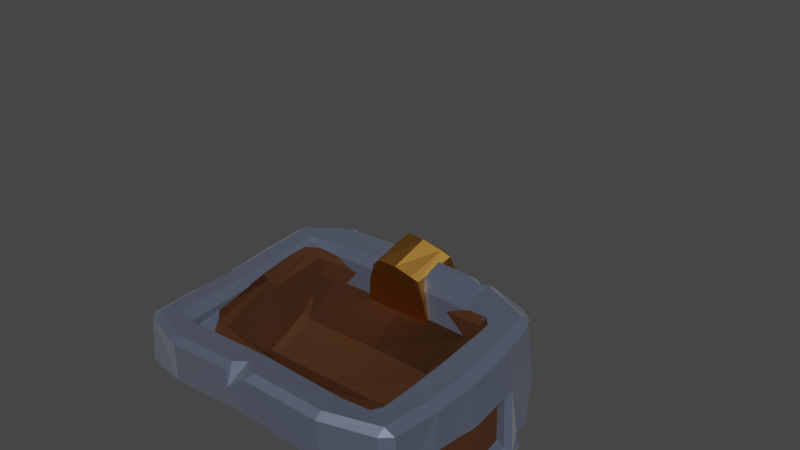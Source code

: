 # Source: newChest_armature_textures.blend  (saved by Blender 2.83.18; exported with 4.5.12 LTS)
import bpy
from mathutils import Matrix  # noqa: F401  (used for matrix-valued properties, if any)

bpy.ops.wm.read_factory_settings(use_empty=True)
scene = bpy.context.scene
scene.name = 'Scene'

# ---- collections
col_collection = bpy.data.collections.new('Collection'); scene.collection.children.link(col_collection)

# ---- materials (node trees are filled in below, after node groups)
mat_material_001 = bpy.data.materials.new('Material.001')
mat_material_001.use_transparent_shadow = False
mat_material_005 = bpy.data.materials.new('Material.005')
mat_material_005.use_transparent_shadow = False
mat_material_003 = bpy.data.materials.new('Material.003')
mat_material_003.use_transparent_shadow = False
mat_material_004 = bpy.data.materials.new('Material.004')
mat_material_004.use_transparent_shadow = False
mat_material_002 = bpy.data.materials.new('Material.002')
mat_material_002.use_transparent_shadow = False

# ---- material node trees
mat_material_001.use_nodes = True; mat_material_001.node_tree.nodes.clear()
_N = mat_material_001.node_tree.nodes; _L = mat_material_001.node_tree.links
n0 = _N.new('ShaderNodeOutputMaterial'); n0.name = 'Material Output'; n0.location = (300, 300)
n1 = _N.new('ShaderNodeBsdfSheen'); n1.name = 'Velvet BSDF'; n1.location = (10, 300)
n1.distribution = 'ASHIKHMIN'
n1.inputs[0].default_value = (0.1149, 0.04936, 0.024, 1.0)
n1.inputs[1].default_value = 1.0
_L.new(n1.outputs[0], n0.inputs[0])
n0.is_active_output = True
mat_material_005.use_nodes = True; mat_material_005.node_tree.nodes.clear()
_N = mat_material_005.node_tree.nodes; _L = mat_material_005.node_tree.links
n0 = _N.new('ShaderNodeOutputMaterial'); n0.name = 'Material Output'; n0.location = (517, 302)
n1 = _N.new('ShaderNodeBsdfPrincipled'); n1.name = 'Principled BSDF'; n1.location = (10, 300)
n1.distribution = 'GGX'
n1.subsurface_method = 'BURLEY'
n1.inputs[0].default_value = (0.1127, 0.1346, 0.1938, 1.0)
n1.inputs[1].default_value = 0.4545
n1.inputs[3].default_value = 1.45
n1.inputs[13].default_value = 0.5273
n1.inputs[24].default_value = 0.1145
n1.inputs[27].default_value = (0.0, 0.0, 0.0, 1.0)
n1.inputs[28].default_value = 1.0
_L.new(n1.outputs[0], n0.inputs[0])
n0.is_active_output = True
mat_material_003.use_nodes = True; mat_material_003.node_tree.nodes.clear()
_N = mat_material_003.node_tree.nodes; _L = mat_material_003.node_tree.links
n0 = _N.new('ShaderNodeOutputMaterial'); n0.name = 'Material Output'; n0.location = (300, 300)
n1 = _N.new('ShaderNodeBsdfGlass'); n1.name = 'Glass BSDF'; n1.location = (10, 300)
n1.distribution = 'BECKMANN'
n1.inputs[0].default_value = (1.0, 0.479, 0.1044, 1.0)
n1.inputs[1].default_value = 0.6543
n1.inputs[2].default_value = 41.05
_L.new(n1.outputs[0], n0.inputs[0])
n0.is_active_output = True
mat_material_004.use_nodes = True; mat_material_004.node_tree.nodes.clear()
_N = mat_material_004.node_tree.nodes; _L = mat_material_004.node_tree.links
n0 = _N.new('ShaderNodeBsdfPrincipled'); n0.name = 'Principled BSDF'; n0.location = (10, 300)
n0.distribution = 'GGX'
n0.subsurface_method = 'BURLEY'
n0.inputs[0].default_value = (0.002579, 0.002579, 0.002579, 1.0)
n0.inputs[3].default_value = 1.45
n0.inputs[27].default_value = (0.0, 0.0, 0.0, 1.0)
n0.inputs[28].default_value = 1.0
n1 = _N.new('ShaderNodeOutputMaterial'); n1.name = 'Material Output'; n1.location = (300, 300)
_L.new(n0.outputs[0], n1.inputs[0])
n1.is_active_output = True
mat_material_002.use_nodes = True; mat_material_002.node_tree.nodes.clear()
_N = mat_material_002.node_tree.nodes; _L = mat_material_002.node_tree.links
n0 = _N.new('ShaderNodeBsdfPrincipled'); n0.name = 'Principled BSDF'; n0.location = (10, 300)
n0.distribution = 'GGX'
n0.subsurface_method = 'BURLEY'
n0.inputs[3].default_value = 1.45
n0.inputs[27].default_value = (0.0, 0.0, 0.0, 1.0)
n0.inputs[28].default_value = 1.0
n1 = _N.new('ShaderNodeOutputMaterial'); n1.name = 'Material Output'; n1.location = (300, 300)
_L.new(n0.outputs[0], n1.inputs[0])
n1.is_active_output = True

# ---- world
world_world = bpy.data.worlds.new('World'); scene.world = world_world
world_world.use_nodes = True; world_world.node_tree.nodes.clear()
_N = world_world.node_tree.nodes; _L = world_world.node_tree.links
n0 = _N.new('ShaderNodeOutputWorld'); n0.name = 'World Output'; n0.location = (300, 300)
n1 = _N.new('ShaderNodeBackground'); n1.name = 'Background'; n1.location = (10, 300)
n1.inputs[0].default_value = (0.05088, 0.05088, 0.05088, 1.0)
_L.new(n1.outputs[0], n0.inputs[0])
n0.is_active_output = True
world_world.color = (0.05088, 0.05088, 0.05088)
world_world.use_sun_shadow = False
world_world.sun_shadow_jitter_overblur = 0.0

# ---- meshes
me_cube_001 = bpy.data.meshes.new('Cube.001')
me_cube_001.from_pydata([(0.4182, -0.4415, -0.955), (0.841, -0.5559, -0.2372), (0.5853, -0.922, -0.3026), (0.9174, -1.051, 0.4117), (0.7974, -0.8025, -0.847), (0.0, -0.451, -0.961), (-0.4169, -0.4416, -0.955), (-0.824, -0.5573, -0.2372), (0.0, -0.9365, -0.3765), (-0.5703, -0.9222, -0.288), (-0.9049, -1.052, 0.4099), (-0.7845, -0.8035, -0.847), (0.0, -0.8837, -0.9374), (0.4132, 0.0, -0.9509), (0.4182, 0.4415, -0.955), (0.813, 0.0, -0.2939), (0.841, 0.5559, -0.2372), (0.5723, 0.9209, -0.2881), (0.9167, 1.056, 0.4119), (0.7974, 0.8025, -0.847), (0.7879, 0.0, -0.7746), (0.0, 0.0, -0.9568), (-0.4132, 0.0, -0.9509), (0.0, 0.451, -0.961), (-0.4182, 0.4415, -0.955), (-0.8087, -0.0003304, -0.2939), (-0.841, 0.5559, -0.2372), (0.0005252, 0.937, -0.3805), (-0.5723, 0.9194, -0.2851), (-0.933, 1.05, 0.4161), (-0.7974, 0.8025, -0.847), (0.0, 0.8837, -0.9374), (-0.7858, -0.0001629, -0.7746), (0.0, 0.0, -0.9374), (0.8134, -0.8916, -0.8652), (0.7279, -0.9834, -0.8696), (0.7174, -0.8891, -0.9471), (1.042, -1.156, 0.3928), (0.9331, -0.9912, -0.2744), (0.849, -1.095, -0.2904), (0.4124, -1.034, -0.8863), (0.3966, -0.9326, -0.9624), (0.622, -1.153, -0.3869), (0.5636, -1.105, -0.3162), (0.839, -0.4066, -0.855), (0.743, -0.4047, -0.9375), (0.891, -0.5317, -0.2335), (0.9489, -0.5703, -0.2963), (-0.8003, -0.8926, -0.8652), (-0.7075, -0.8899, -0.9471), (-0.7159, -0.9844, -0.8696), (0.0, -1.049, -0.8932), (0.0, -0.9446, -0.9685), (-1.031, -1.159, 0.3888), (0.0, -1.124, -0.3817), (0.0, -1.182, -0.4607), (-0.3938, -0.9328, -0.9624), (-0.4085, -1.034, -0.8863), (-0.5496, -1.105, -0.2931), (-0.6063, -1.152, -0.3603), (-0.7371, -0.4051, -0.9375), (-0.831, -0.4072, -0.855), (-0.931, -0.5716, -0.2963), (-0.8741, -0.533, -0.2335), (0.8134, 0.8916, -0.8652), (0.7174, 0.8891, -0.9471), (0.7279, 0.9834, -0.8696), (0.7325, 0.0, -0.9337), (0.8286, 0.0, -0.8511), (1.024, 1.156, 0.4186), (0.9261, 0.0, -0.3678), (0.8636, 0.0, -0.2919), (0.3966, 0.9326, -0.9624), (0.4124, 1.034, -0.8863), (0.5373, 1.103, -0.287), (0.5893, 1.15, -0.3505), (0.743, 0.4047, -0.9375), (0.839, 0.4066, -0.855), (0.9489, 0.5703, -0.2963), (0.891, 0.5317, -0.2335), (-0.8134, 0.8916, -0.8652), (-0.7279, 0.9834, -0.8696), (-0.7174, 0.8891, -0.9471), (0.0, 0.9446, -0.9685), (0.0, 1.049, -0.8932), (-0.8269, -0.0001352, -0.8511), (-0.7317, -6.704e-05, -0.9337), (-1.062, 1.155, 0.3967), (-0.9331, 0.9912, -0.2744), (-0.8468, 1.095, -0.2875), (0.0007503, 1.183, -0.4665), (0.0009385, 1.125, -0.3889), (-0.8591, -0.0003487, -0.2919), (-0.9215, -0.0003513, -0.3678), (-0.4124, 1.034, -0.8863), (-0.3966, 0.9326, -0.9624), (-0.5893, 1.146, -0.343), (-0.5373, 1.1, -0.2809), (-0.839, 0.4066, -0.855), (-0.743, 0.4047, -0.9375), (-0.891, 0.5317, -0.2335), (-0.9489, 0.5703, -0.2963), (-0.8801, -1.139, -0.1039), (-0.8092, -1.079, -0.3778), (-0.7105, -1.137, -0.3173), (-0.907, -0.9786, -0.3686), (-0.9808, -1.033, -0.08808), (-0.9247, -0.8837, -0.2621), (0.8879, 1.085, -0.1421), (0.8219, 1.072, -0.41), (0.7652, 1.087, -0.3123), (0.9308, 0.9606, -0.3859), (1.014, 0.9838, -0.02294), (0.9361, 0.9, -0.2705), (0.9368, -0.7326, 0.4217), (0.9974, -0.6057, 0.4034), (0.6732, -1.163, 0.3773), (0.7896, -1.012, 0.4084), (-0.9889, -0.609, 0.3999), (-0.9226, -0.7422, 0.4142), (0.0, -1.088, 0.3124), (0.0, -1.199, 0.2975), (-0.7787, -1.016, 0.3935), (-0.6613, -1.166, 0.3496), (0.9764, -2.17e-07, 0.4291), (0.9194, -1.525e-07, 0.452), (0.9976, 0.6094, 0.4025), (0.9362, 0.7375, 0.4191), (0.7634, 1.07, 0.4039), (0.6723, 1.181, 0.3772), (-0.9156, -5.562e-05, 0.4494), (-0.9755, -7.332e-05, 0.4291), (-0.9421, 0.7393, 0.4178), (-1.006, 0.6053, 0.4035), (0.005509, 1.215, 0.2756), (0.004873, 1.128, 0.2874), (-0.6821, 1.175, 0.3793), (-0.7731, 1.063, 0.4062), (1.039, -1.188, 0.3892), (1.009, -1.229, 0.2937), (1.096, -1.119, 0.3602), (1.063, -1.146, 0.3956), (0.7145, -1.361, 0.4345), (0.6648, -1.37, 0.3986), (0.725, -1.366, 0.4309), (0.7282, -1.406, 0.3877), (1.093, -0.6413, 0.4426), (1.126, -0.615, 0.4032), (1.067, -0.626, 0.4441), (1.057, -0.5743, 0.406), (-1.052, -1.151, 0.391), (-1.121, -1.129, 0.3353), (-1.011, -1.242, 0.3388), (-1.028, -1.19, 0.3858), (-0.7134, -1.379, 0.3565), (-0.7333, -1.388, 0.2572), (-0.7023, -1.372, 0.359), (-0.6515, -1.378, 0.3157), (-1.058, -0.6306, 0.4396), (-1.049, -0.5788, 0.4019), (-1.085, -0.6465, 0.438), (-1.119, -0.6212, 0.3977), (1.063, 1.151, 0.3934), (1.099, 1.117, 0.3578), (1.055, 1.231, 0.311), (1.039, 1.19, 0.3879), (0.7209, 1.38, 0.3552), (0.7206, 1.415, 0.3005), (0.7101, 1.374, 0.3587), (0.6578, 1.379, 0.3133), (1.067, 0.6296, 0.4424), (1.057, 0.5776, 0.4048), (1.092, 0.6444, 0.4407), (1.138, 0.667, 0.3838), (-1.059, 1.186, 0.3936), (-1.058, 1.231, 0.3525), (-1.132, 1.113, 0.3624), (-1.084, 1.145, 0.399), (-0.7168, 1.371, 0.3615), (-0.6639, 1.377, 0.3163), (-0.7294, 1.378, 0.358), (-0.7001, 1.43, 0.278), (-1.103, 0.6411, 0.4421), (-1.137, 0.6148, 0.4015), (-1.076, 0.6256, 0.4435), (-1.066, 0.5741, 0.4052), (0.8623, -0.8625, 0.3651), (0.8301, -0.8325, 0.2381), (-0.8188, -0.8343, 0.238), (-0.8513, -0.8653, 0.365), (0.0, -0.9307, 0.1395), (0.0, -0.9778, 0.2582), (0.8291, 0.8374, 0.2396), (0.8613, 0.8687, 0.3669), (0.8628, -8.687e-08, 0.4045), (0.8253, -4.338e-08, 0.294), (-0.8703, 0.8634, 0.369), (-0.8369, 0.8327, 0.2413), (0.003489, 0.9813, 0.2275), (0.002825, 0.9335, 0.1141), (-0.8245, -6.398e-05, 0.294), (-0.8621, -5.612e-05, 0.4045)], [], [(35, 39, 42, 40), (44, 47, 38, 34), (54, 43, 2, 8), (15, 124, 115, 1), (47, 147, 140, 38), (114, 186, 117, 3), (120, 191, 189, 122), (0, 45, 36, 41), (40, 42, 55, 51), (21, 13, 0, 5), (46, 71, 15, 1), (68, 70, 47, 44), (187, 195, 20, 4), (3, 37, 141, 146, 148, 114), (2, 116, 121, 8), (43, 143, 116, 2), (13, 67, 45, 0), (138, 37, 3, 117, 142, 144), (5, 0, 41, 52), (143, 43, 42, 145), (149, 46, 1, 115), (190, 12, 11, 188), (114, 125, 194, 186), (12, 4, 20, 33), (61, 48, 105, 107, 62), (151, 106, 102, 152), (5, 52, 56, 6), (10, 119, 158, 160, 150, 53), (57, 51, 55, 59), (15, 16, 126, 124), (6, 56, 49, 60), (105, 48, 50, 103), (21, 5, 6, 22), (63, 7, 25, 92), (85, 61, 62, 93), (159, 118, 7, 63), (188, 11, 32, 200), (9, 8, 121, 123), (58, 9, 123, 157), (22, 6, 60, 86), (53, 153, 154, 156, 122, 10), (54, 8, 9, 58), (199, 31, 19, 192), (25, 7, 118, 131), (119, 10, 122, 189), (119, 189, 201, 130), (12, 33, 32, 11), (77, 64, 111, 113, 78), (163, 112, 108, 164), (91, 27, 17, 74), (135, 198, 193, 128), (68, 77, 78, 70), (74, 17, 129, 169), (14, 72, 65, 76), (73, 84, 90, 75), (21, 23, 14, 13), (13, 14, 76, 67), (111, 64, 66, 109), (192, 19, 20, 195), (23, 83, 72, 14), (17, 27, 134, 129), (69, 165, 166, 168, 128, 18), (18, 127, 170, 172, 162, 69), (25, 131, 133, 26), (79, 16, 15, 71), (199, 197, 30, 31), (171, 126, 16, 79), (127, 18, 128, 193), (127, 193, 194, 125), (31, 33, 20, 19), (81, 89, 96, 94), (98, 101, 88, 80), (23, 24, 95, 83), (135, 137, 196, 198), (94, 96, 90, 84), (197, 200, 32, 30), (138, 141, 37), (24, 99, 82, 95), (85, 93, 101, 98), (21, 22, 24, 23), (22, 86, 99, 24), (101, 183, 176, 88), (132, 196, 137, 29), (174, 87, 29, 137, 178, 180), (28, 136, 134, 27), (97, 179, 136, 28), (29, 87, 177, 182, 184, 132), (100, 92, 25, 26), (91, 97, 28, 27), (179, 97, 96, 181), (185, 100, 26, 133), (132, 130, 201, 196), (31, 30, 32, 33), (34, 35, 36), (139, 39, 38, 140), (48, 49, 50), (62, 107, 106, 151, 161), (64, 65, 66), (78, 113, 112, 163, 173), (80, 81, 82), (175, 89, 88, 176), (39, 35, 34, 38), (41, 36, 35, 40), (45, 67, 68, 44), (39, 139, 145, 42), (43, 54, 55, 42), (52, 41, 40, 51), (147, 47, 46, 149), (36, 45, 44, 34), (71, 46, 47, 70), (150, 153, 53), (50, 57, 59, 104, 103), (57, 50, 49, 56), (61, 85, 86, 60), (155, 59, 58, 157), (59, 55, 54, 58), (51, 57, 56, 52), (159, 63, 62, 161), (48, 61, 60, 49), (93, 62, 63, 92), (162, 165, 69), (66, 73, 75, 110, 109), (73, 66, 65, 72), (77, 68, 67, 76), (167, 75, 74, 169), (75, 90, 91, 74), (84, 73, 72, 83), (171, 79, 78, 173), (64, 77, 76, 65), (70, 78, 79, 71), (174, 177, 87), (89, 81, 80, 88), (95, 82, 81, 94), (99, 86, 85, 98), (89, 175, 181, 96), (97, 91, 90, 96), (83, 95, 94, 84), (183, 101, 100, 185), (82, 99, 98, 80), (92, 100, 101, 93), (102, 106, 107, 104), (104, 107, 105, 103), (102, 104, 59, 155, 152), (108, 112, 113, 110), (110, 113, 111, 109), (108, 110, 75, 167, 164), (125, 114, 115, 124), (117, 120, 121, 116), (131, 118, 119, 130), (123, 121, 120, 122), (124, 126, 127, 125), (129, 134, 135, 128), (130, 132, 133, 131), (137, 135, 134, 136), (139, 140, 141, 138), (151, 152, 153, 150), (163, 164, 165, 162), (175, 176, 177, 174), (144, 142, 143, 145), (148, 146, 147, 149), (156, 154, 155, 157), (160, 158, 159, 161), (168, 166, 167, 169), (172, 170, 171, 173), (180, 178, 179, 181), (184, 182, 183, 185), (138, 144, 145, 139), (116, 143, 142, 117), (146, 141, 140, 147), (149, 115, 114, 148), (154, 153, 152, 155), (150, 160, 161, 151), (157, 123, 122, 156), (118, 159, 158, 119), (166, 165, 164, 167), (162, 172, 173, 163), (169, 129, 128, 168), (126, 171, 170, 127), (174, 180, 181, 175), (136, 179, 178, 137), (182, 177, 176, 183), (185, 133, 132, 184), (120, 117, 186, 191), (187, 190, 191, 186), (195, 187, 186, 194), (189, 191, 190, 188), (201, 189, 188, 200), (193, 198, 199, 192), (194, 193, 192, 195), (197, 199, 198, 196), (200, 197, 196, 201), (190, 187, 4, 12)])
me_cube_001.polygons.foreach_set('material_index', [1, 1, 1, 0, 1, 1, 0, 1, 1, 1, 1, 1, 0, 1, 0, 1, 1, 1, 1, 1, 1, 0, 0, 0, 1, 1, 1, 1, 1, 0, 1, 1, 1, 1, 1, 1, 0, 0, 1, 1, 1, 1, 0, 0, 1, 0, 0, 1, 1, 1, 0, 1, 1, 1, 1, 1, 1, 1, 0, 1, 0, 1, 1, 0, 1, 0, 1, 1, 0, 0, 1, 1, 1, 0, 1, 0, 1, 1, 1, 1, 1, 1, 1, 1, 0, 1, 1, 1, 1, 1, 1, 0, 0, 1, 1, 1, 1, 1, 1, 1, 1, 1, 1, 1, 1, 1, 1, 1, 1, 1, 1, 1, 1, 1, 1, 1, 1, 1, 1, 1, 1, 1, 1, 1, 1, 1, 1, 1, 1, 1, 1, 1, 1, 1, 1, 1, 1, 1, 1, 1, 1, 1, 1, 1, 1, 1, 0, 0, 0, 0, 0, 0, 0, 0, 1, 1, 1, 1, 1, 1, 1, 1, 1, 1, 1, 1, 1, 1, 1, 1, 1, 1, 1, 1, 1, 1, 1, 1, 1, 1, 1, 1, 0, 0, 0, 0, 0, 0, 0, 0, 0, 0])
_uv = me_cube_001.uv_layers.new(name='UVMap')
_uv.uv.foreach_set('vector', [0.385, 0.7628, 0.4583, 0.7632, 0.4492, 0.7987, 0.3851, 0.8125, 0.3842, 0.6672, 0.4511, 0.6794, 0.4583, 0.7386, 0.3847, 0.7382, 0.4583, 0.875, 0.4583, 0.8125, 0.4583, 0.8125, 0.4583, 0.875, 0.4583, 0.625, 0.5371, 0.625, 0.5366, 0.6672, 0.4583, 0.6672, 0.4509, 0.6792, 0.5365, 0.6772, 0.5366, 0.74, 0.4583, 0.7386, 0.4679, 0.5885, 0.403, 0.5256, 0.4336, 0.6098, 0.0, 0.0, 0.5417, 0.875, 0.5417, 0.875, 0.5417, 0.8022, 0.5417, 0.806, 0.3125, 0.6672, 0.3626, 0.6672, 0.3625, 0.7382, 0.3125, 0.7383, 0.3851, 0.8125, 0.4486, 0.8015, 0.4474, 0.875, 0.3859, 0.875, 0.25, 0.625, 0.3125, 0.625, 0.3125, 0.6672, 0.25, 0.6672, 0.4583, 0.6672, 0.4583, 0.625, 0.4583, 0.625, 0.4583, 0.6672, 0.3852, 0.625, 0.448, 0.625, 0.4493, 0.6751, 0.3842, 0.6672, 0.5417, 0.6975, 0.5417, 0.625, 0.5417, 0.625, 0.5417, 0.6973, 0.0, 0.0, 0.3638, 0.5037, 0.4228, 0.5822, 0.526, 0.6564, 0.5269, 0.6539, 0.3515, 0.4252, 0.4583, 0.8125, 0.5354, 0.8129, 0.5339, 0.875, 0.4583, 0.875, 0.4583, 0.8125, 0.5372, 0.8125, 0.5354, 0.8129, 0.4583, 0.8125, 0.3125, 0.625, 0.3624, 0.625, 0.3626, 0.6672, 0.3125, 0.6672, 0.4256, 0.5927, 0.3638, 0.5037, 0.0, 0.0, 0.1653, 0.2583, 0.5297, 0.7891, 0.529, 0.7864, 0.25, 0.6672, 0.3125, 0.6672, 0.3125, 0.7383, 0.25, 0.7384, 0.5372, 0.8125, 0.4583, 0.8125, 0.4498, 0.7998, 0.537, 0.8027, 0.5365, 0.6672, 0.4583, 0.6672, 0.4583, 0.6672, 0.5366, 0.6672, 0.5417, 0.875, 0.5417, 0.875, 0.5417, 0.8092, 0.5417, 0.8057, 0.5417, 0.6822, 0.5417, 0.625, 0.5417, 0.625, 0.5417, 0.6977, 0.5417, 0.875, 0.5417, 0.8092, 0.5417, 0.625, 0.0, 0.0, 0.3842, 0.6672, 0.3847, 0.7382, 0.4466, 0.7385, 0.4567, 0.7249, 0.4511, 0.6794, 0.5364, 0.74, 0.4809, 0.739, 0.4809, 0.7623, 0.5365, 0.76, 0.25, 0.6672, 0.25, 0.7384, 0.3125, 0.7383, 0.3125, 0.6672, 0.0, 0.0, 0.339, 0.4091, 0.5267, 0.6534, 0.5256, 0.6558, 0.421, 0.5797, 0.3638, 0.5037, 0.3851, 0.8125, 0.3859, 0.875, 0.4474, 0.875, 0.4486, 0.8015, 0.4583, 0.625, 0.4583, 0.6672, 0.5366, 0.6672, 0.5371, 0.625, 0.3125, 0.6672, 0.3125, 0.7383, 0.3625, 0.7382, 0.3626, 0.6672, 0.4466, 0.7385, 0.3847, 0.7382, 0.385, 0.7628, 0.4466, 0.7631, 0.25, 0.625, 0.25, 0.6672, 0.3125, 0.6672, 0.3125, 0.625, 0.4583, 0.6672, 0.4583, 0.6672, 0.4583, 0.625, 0.4583, 0.625, 0.3852, 0.625, 0.3842, 0.6672, 0.4493, 0.6751, 0.448, 0.625, 0.5365, 0.6672, 0.5365, 0.6672, 0.4583, 0.6672, 0.4583, 0.6672, 0.5417, 0.6975, 0.5417, 0.6973, 0.5417, 0.625, 0.5417, 0.625, 0.4583, 0.8125, 0.4583, 0.875, 0.5339, 0.875, 0.5353, 0.8129, 0.4583, 0.8125, 0.4583, 0.8125, 0.5353, 0.8129, 0.5367, 0.8125, 0.3125, 0.625, 0.3125, 0.6672, 0.3626, 0.6672, 0.3624, 0.625, 0.3638, 0.5037, 0.4228, 0.5887, 0.5299, 0.7876, 0.5304, 0.79, 0.1712, 0.2669, 0.0, 0.0, 0.4583, 0.875, 0.4583, 0.875, 0.4583, 0.8125, 0.4583, 0.8125, 0.5417, 0.875, 0.5417, 0.875, 0.5417, 0.8092, 0.5417, 0.8057, 0.4583, 0.625, 0.4583, 0.6672, 0.5366, 0.6672, 0.5371, 0.625, 0.4657, 0.5871, 0.0, 0.0, 0.4332, 0.6094, 0.4048, 0.5287, 0.5417, 0.683, 0.5417, 0.6978, 0.5417, 0.625, 0.5417, 0.625, 0.5417, 0.875, 0.0, 0.0, 0.5417, 0.625, 0.5417, 0.8092, 0.3842, 0.6672, 0.3847, 0.7382, 0.443, 0.7385, 0.4562, 0.7208, 0.4511, 0.6794, 0.5351, 0.74, 0.4732, 0.7388, 0.4732, 0.7626, 0.5364, 0.7601, 0.4583, 0.875, 0.4583, 0.875, 0.4583, 0.8125, 0.4583, 0.8125, 0.5417, 0.875, 0.5417, 0.875, 0.5417, 0.8022, 0.5417, 0.8074, 0.3852, 0.625, 0.3842, 0.6672, 0.4493, 0.6751, 0.448, 0.625, 0.4583, 0.8125, 0.4583, 0.8125, 0.5369, 0.8125, 0.5366, 0.8125, 0.3125, 0.6672, 0.3125, 0.7383, 0.3625, 0.7382, 0.3626, 0.6672, 0.3851, 0.8125, 0.3859, 0.875, 0.4474, 0.875, 0.4486, 0.8015, 0.25, 0.625, 0.25, 0.6672, 0.3125, 0.6672, 0.3125, 0.625, 0.3125, 0.625, 0.3125, 0.6672, 0.3626, 0.6672, 0.3624, 0.625, 0.443, 0.7385, 0.3847, 0.7382, 0.385, 0.7628, 0.4429, 0.7631, 0.5417, 0.6975, 0.5417, 0.6973, 0.5417, 0.625, 0.5417, 0.625, 0.25, 0.6672, 0.25, 0.7384, 0.3125, 0.7383, 0.3125, 0.6672, 0.4583, 0.8125, 0.4583, 0.875, 0.5369, 0.875, 0.5369, 0.8126, 0.3638, 0.5037, 0.4223, 0.5879, 0.53, 0.7877, 0.5305, 0.7902, 0.2663, 0.4066, 0.0, 0.0, 0.0, 0.0, 0.3497, 0.4228, 0.527, 0.654, 0.526, 0.6562, 0.4203, 0.5788, 0.3638, 0.5037, 0.4583, 0.625, 0.5371, 0.625, 0.5366, 0.6672, 0.4583, 0.6672, 0.4583, 0.6672, 0.4583, 0.6672, 0.4583, 0.625, 0.4583, 0.625, 0.5417, 0.875, 0.5417, 0.8058, 0.5417, 0.8092, 0.5417, 0.875, 0.5366, 0.6672, 0.5366, 0.6672, 0.4583, 0.6672, 0.4583, 0.6672, 0.4677, 0.5885, 0.0, 0.0, 0.4434, 0.6374, 0.4037, 0.5272, 0.5417, 0.6822, 0.5417, 0.6978, 0.5417, 0.625, 0.5417, 0.625, 0.5417, 0.875, 0.0, 0.0, 0.5417, 0.625, 0.5417, 0.8092, 0.385, 0.7628, 0.4583, 0.7632, 0.4492, 0.7987, 0.3851, 0.8125, 0.3842, 0.6672, 0.4511, 0.6794, 0.4583, 0.7386, 0.3847, 0.7382, 0.25, 0.6672, 0.3125, 0.6672, 0.3125, 0.7383, 0.25, 0.7384, 0.5417, 0.875, 0.5417, 0.8074, 0.5417, 0.8023, 0.5417, 0.875, 0.3851, 0.8125, 0.4486, 0.8015, 0.4474, 0.875, 0.3859, 0.875, 0.5417, 0.6976, 0.5417, 0.625, 0.5417, 0.625, 0.5417, 0.6973, 0.4256, 0.5927, 0.4219, 0.5835, 0.3638, 0.5037, 0.3125, 0.6672, 0.3626, 0.6672, 0.3625, 0.7382, 0.3125, 0.7383, 0.3852, 0.625, 0.448, 0.625, 0.4493, 0.6751, 0.3842, 0.6672, 0.25, 0.625, 0.3125, 0.625, 0.3125, 0.6672, 0.25, 0.6672, 0.3125, 0.625, 0.3624, 0.625, 0.3626, 0.6672, 0.3125, 0.6672, 0.4509, 0.6792, 0.5365, 0.6772, 0.5366, 0.74, 0.4583, 0.7386, 0.4661, 0.5877, 0.4089, 0.5345, 0.4455, 0.6402, 0.0, 0.0, 0.4245, 0.5911, 0.3638, 0.5037, 0.0, 0.0, 0.2698, 0.4118, 0.5308, 0.7907, 0.5301, 0.7879, 0.4583, 0.8125, 0.5369, 0.8125, 0.5369, 0.875, 0.4583, 0.875, 0.4583, 0.8125, 0.5367, 0.8125, 0.5369, 0.8125, 0.4583, 0.8125, 0.0, 0.0, 0.3638, 0.5037, 0.4225, 0.5817, 0.5255, 0.6556, 0.5265, 0.6532, 0.3382, 0.4079, 0.4583, 0.6672, 0.4583, 0.625, 0.4583, 0.625, 0.4583, 0.6672, 0.4583, 0.875, 0.4583, 0.8125, 0.4583, 0.8125, 0.4583, 0.875, 0.5367, 0.8125, 0.4583, 0.8125, 0.4498, 0.7998, 0.5365, 0.8027, 0.5365, 0.6672, 0.4583, 0.6672, 0.4583, 0.6672, 0.5366, 0.6672, 0.5417, 0.683, 0.5417, 0.625, 0.5417, 0.625, 0.5417, 0.6979, 0.5417, 0.875, 0.5417, 0.8092, 0.5417, 0.625, 0.0, 0.0, 0.3847, 0.7382, 0.3828, 0.75, 0.375, 0.7404, 0.5307, 0.7603, 0.4583, 0.7632, 0.4583, 0.7386, 0.5366, 0.74, 0.3847, 0.7382, 0.375, 0.7404, 0.3828, 0.75, 0.4509, 0.6792, 0.4566, 0.7249, 0.4809, 0.739, 0.5364, 0.74, 0.5365, 0.6772, 0.3847, 0.7382, 0.375, 0.7404, 0.3828, 0.75, 0.4509, 0.6792, 0.4561, 0.7208, 0.4732, 0.7388, 0.5351, 0.74, 0.5366, 0.6772, 0.3847, 0.7382, 0.3828, 0.75, 0.375, 0.7404, 0.5366, 0.76, 0.4583, 0.7632, 0.4583, 0.7386, 0.5366, 0.74, 0.4583, 0.7632, 0.385, 0.7628, 0.3847, 0.7382, 0.4583, 0.7386, 0.3125, 0.7383, 0.3625, 0.7382, 0.365, 0.75, 0.3156, 0.75, 0.3626, 0.6672, 0.3624, 0.625, 0.3852, 0.625, 0.3842, 0.6672, 0.4583, 0.7632, 0.5307, 0.7603, 0.537, 0.8027, 0.4498, 0.7998, 0.4583, 0.8125, 0.4583, 0.875, 0.4474, 0.875, 0.4486, 0.8015, 0.25, 0.7384, 0.3125, 0.7383, 0.3125, 0.75, 0.2501, 0.75, 0.5365, 0.6772, 0.4509, 0.6792, 0.4583, 0.6672, 0.5365, 0.6672, 0.3625, 0.7382, 0.3626, 0.6672, 0.3842, 0.6672, 0.3847, 0.7382, 0.4583, 0.625, 0.4583, 0.6672, 0.4493, 0.6751, 0.448, 0.625, 0.421, 0.5797, 0.422, 0.5876, 0.3638, 0.5037, 0.385, 0.7628, 0.3851, 0.8125, 0.4492, 0.7987, 0.4546, 0.7775, 0.4466, 0.7631, 0.3851, 0.8125, 0.385, 0.7628, 0.375, 0.7602, 0.375, 0.8103, 0.3842, 0.6672, 0.3852, 0.625, 0.3624, 0.625, 0.3626, 0.6672, 0.5312, 0.8025, 0.4498, 0.7998, 0.4583, 0.8125, 0.5367, 0.8125, 0.4486, 0.8015, 0.4474, 0.875, 0.4583, 0.875, 0.4583, 0.8125, 0.3859, 0.875, 0.3851, 0.8125, 0.375, 0.8125, 0.375, 0.8746, 0.5365, 0.6672, 0.4583, 0.6672, 0.4509, 0.6792, 0.5365, 0.6772, 0.3847, 0.7382, 0.3842, 0.6672, 0.3626, 0.6672, 0.3625, 0.7382, 0.448, 0.625, 0.4493, 0.6751, 0.4583, 0.6672, 0.4583, 0.625, 0.4203, 0.5788, 0.4214, 0.5868, 0.3638, 0.5037, 0.385, 0.7628, 0.3851, 0.8125, 0.4492, 0.7987, 0.4541, 0.7797, 0.4429, 0.7631, 0.3851, 0.8125, 0.385, 0.7628, 0.375, 0.7602, 0.375, 0.8103, 0.3842, 0.6672, 0.3852, 0.625, 0.3624, 0.625, 0.3626, 0.6672, 0.5364, 0.8027, 0.4498, 0.7998, 0.4583, 0.8125, 0.5366, 0.8125, 0.4486, 0.8015, 0.4474, 0.875, 0.4583, 0.875, 0.4583, 0.8125, 0.3859, 0.875, 0.3851, 0.8125, 0.375, 0.8125, 0.375, 0.8746, 0.5366, 0.6672, 0.4583, 0.6672, 0.4509, 0.6792, 0.5366, 0.6772, 0.3847, 0.7382, 0.3842, 0.6672, 0.3626, 0.6672, 0.3625, 0.7382, 0.448, 0.625, 0.4493, 0.6751, 0.4583, 0.6672, 0.4583, 0.625, 0.4245, 0.5911, 0.4216, 0.5831, 0.3638, 0.5037, 0.4583, 0.7632, 0.385, 0.7628, 0.3847, 0.7382, 0.4583, 0.7386, 0.3125, 0.7383, 0.3625, 0.7382, 0.365, 0.75, 0.3156, 0.75, 0.3626, 0.6672, 0.3624, 0.625, 0.3852, 0.625, 0.3842, 0.6672, 0.4583, 0.7632, 0.5366, 0.76, 0.5365, 0.8027, 0.4498, 0.7998, 0.4583, 0.8125, 0.4583, 0.875, 0.4474, 0.875, 0.4486, 0.8015, 0.25, 0.7384, 0.3125, 0.7383, 0.3125, 0.75, 0.2501, 0.75, 0.5365, 0.6772, 0.4509, 0.6792, 0.4583, 0.6672, 0.5365, 0.6672, 0.3625, 0.7382, 0.3626, 0.6672, 0.3842, 0.6672, 0.3847, 0.7382, 0.4583, 0.625, 0.4583, 0.6672, 0.4493, 0.6751, 0.448, 0.625, 0.4809, 0.7623, 0.4809, 0.739, 0.4566, 0.7249, 0.4546, 0.7775, 0.4546, 0.7775, 0.4566, 0.7249, 0.4466, 0.7385, 0.4466, 0.7631, 0.4809, 0.7623, 0.4549, 0.778, 0.4498, 0.7998, 0.5312, 0.8025, 0.5365, 0.76, 0.4732, 0.7626, 0.4732, 0.7388, 0.4561, 0.7208, 0.4541, 0.7797, 0.4541, 0.7797, 0.4561, 0.7208, 0.443, 0.7385, 0.4429, 0.7631, 0.4732, 0.7626, 0.4543, 0.7802, 0.4498, 0.7998, 0.5364, 0.8027, 0.5364, 0.7601, 0.5417, 0.625, 0.5417, 0.6822, 0.5366, 0.6672, 0.5371, 0.625, 0.5417, 0.8062, 0.5417, 0.875, 0.5339, 0.875, 0.5354, 0.8129, 0.5371, 0.625, 0.5366, 0.6672, 0.5417, 0.683, 0.5417, 0.625, 0.5353, 0.8129, 0.5339, 0.875, 0.5417, 0.875, 0.5417, 0.806, 0.5371, 0.625, 0.5366, 0.6672, 0.5417, 0.6822, 0.5417, 0.625, 0.5369, 0.8126, 0.5369, 0.875, 0.5417, 0.875, 0.5417, 0.8074, 0.5417, 0.625, 0.5417, 0.683, 0.5366, 0.6672, 0.5371, 0.625, 0.5417, 0.8074, 0.5417, 0.875, 0.5369, 0.875, 0.5369, 0.8125, 0.5307, 0.7603, 0.5366, 0.74, 0.5417, 0.7455, 0.5417, 0.7523, 0.5364, 0.74, 0.5365, 0.76, 0.5417, 0.7521, 0.5417, 0.7457, 0.5351, 0.74, 0.5364, 0.7601, 0.5417, 0.7521, 0.5417, 0.7457, 0.5366, 0.76, 0.5366, 0.74, 0.5417, 0.7456, 0.5417, 0.7522, 0.529, 0.7864, 0.5297, 0.7891, 0.5372, 0.8125, 0.537, 0.8027, 0.5269, 0.6539, 0.526, 0.6564, 0.5365, 0.6772, 0.5365, 0.6672, 0.5304, 0.79, 0.5299, 0.7876, 0.5312, 0.8025, 0.5367, 0.8125, 0.5256, 0.6558, 0.5267, 0.6534, 0.5365, 0.6672, 0.5365, 0.6772, 0.5305, 0.7902, 0.53, 0.7877, 0.5364, 0.8027, 0.5366, 0.8125, 0.526, 0.6562, 0.527, 0.654, 0.5366, 0.6672, 0.5366, 0.6772, 0.5301, 0.7879, 0.5308, 0.7907, 0.5367, 0.8125, 0.5365, 0.8027, 0.5265, 0.6532, 0.5255, 0.6556, 0.5365, 0.6772, 0.5365, 0.6672, 0.4256, 0.5927, 0.529, 0.7864, 0.537, 0.8027, 0.5307, 0.7603, 0.5354, 0.8129, 0.5372, 0.8125, 0.5297, 0.7891, 0.1653, 0.2583, 0.526, 0.6564, 0.4228, 0.5822, 0.5366, 0.74, 0.5365, 0.6772, 0.5365, 0.6672, 0.5366, 0.6672, 0.3515, 0.4252, 0.5269, 0.6539, 0.5299, 0.7876, 0.4228, 0.5887, 0.5365, 0.76, 0.5312, 0.8025, 0.421, 0.5797, 0.5256, 0.6558, 0.5365, 0.6772, 0.5364, 0.74, 0.5367, 0.8125, 0.5353, 0.8129, 0.1712, 0.2669, 0.5304, 0.79, 0.5365, 0.6672, 0.5365, 0.6672, 0.5267, 0.6534, 0.339, 0.4091, 0.53, 0.7877, 0.4223, 0.5879, 0.5364, 0.7601, 0.5364, 0.8027, 0.4203, 0.5788, 0.526, 0.6562, 0.5366, 0.6772, 0.5351, 0.74, 0.5366, 0.8125, 0.5369, 0.8125, 0.2663, 0.4066, 0.5305, 0.7902, 0.5366, 0.6672, 0.5366, 0.6672, 0.527, 0.654, 0.3497, 0.4228, 0.4245, 0.5911, 0.5301, 0.7879, 0.5365, 0.8027, 0.5366, 0.76, 0.5369, 0.8125, 0.5367, 0.8125, 0.5308, 0.7907, 0.2698, 0.4118, 0.5255, 0.6556, 0.4225, 0.5817, 0.5366, 0.74, 0.5365, 0.6772, 0.5365, 0.6672, 0.5366, 0.6672, 0.3382, 0.4079, 0.5265, 0.6532, 0.5417, 0.875, 0.5417, 0.8062, 0.5417, 0.8024, 0.5417, 0.875, 0.5417, 0.8058, 0.5417, 0.875, 0.5417, 0.875, 0.5417, 0.8024, 0.5417, 0.625, 0.5417, 0.6975, 0.5417, 0.6977, 0.5417, 0.625, 0.5417, 0.8022, 0.5417, 0.875, 0.5417, 0.875, 0.5417, 0.8057, 0.5417, 0.625, 0.5417, 0.6978, 0.5417, 0.6975, 0.5417, 0.625, 0.5417, 0.8022, 0.5417, 0.875, 0.5417, 0.875, 0.5417, 0.8057, 0.5417, 0.625, 0.5417, 0.6978, 0.5417, 0.6975, 0.5417, 0.625, 0.5417, 0.8058, 0.5417, 0.875, 0.5417, 0.875, 0.5417, 0.8023, 0.5417, 0.625, 0.5417, 0.6976, 0.5417, 0.6979, 0.5417, 0.625, 0.5417, 0.875, 0.5417, 0.8058, 0.5417, 0.8092, 0.5417, 0.875])
me_cube_001.materials.append(mat_material_001)
me_cube_001.materials.append(mat_material_005)
me_cube_001.materials.append(None)
me_cube_001.use_remesh_preserve_volume = False
me_cube_001.use_remesh_preserve_attributes = False
me_cube_001.use_mirror_vertex_groups = False
me_cube_001.update()
me_cube_002 = bpy.data.meshes.new('Cube.002')
me_cube_002.from_pydata([(-0.9101, 3.025, -0.09717), (0.9102, 3.025, -0.09718), (-0.8268, -1.084, -0.7826), (-0.5165, -0.959, -1.066), (-0.557, -1.591, -0.8438), (-1.128, -1.175, 0.9645), (-0.5388, 2.974, -0.8249), (-0.7636, 2.945, -0.6233), (-1.022, 2.868, 0.7605), (-0.8259, 2.956, 1.072), (0.5552, -0.9276, -0.9073), (0.8105, -1.133, -0.7631), (0.6149, -1.552, -0.7408), (0.999, -1.354, 0.8309), (0.763, -1.193, 1.077), (0.7121, -1.684, 0.9116), (0.765, 2.945, -0.6233), (0.5286, 2.985, -0.6995), (0.7856, 2.87, 1.006), (1.02, 2.868, 0.7602), (-0.943, -1.457, 0.04774), (-0.7179, -2.25, 0.06989), (-0.006148, -0.7846, -1.071), (0.02562, -1.577, -0.8438), (0.000373, 2.974, -0.8249), (0.004951, 3.386, 1.252), (0.01494, -2.256, 0.6562), (0.2352, -2.458, -0.002244), (0.02427, -2.43, -0.441), (-0.2275, -2.797, 0.02264), (-0.3013, -2.315, -0.3878), (0.3123, -2.286, -0.4461), (-0.2507, -2.308, 0.5693), (-0.3583, -2.565, 0.2954), (0.2744, -2.327, 0.5371), (0.4149, -2.554, 0.3019), (0.1819, -1.265, -0.002244), (0.02265, -1.259, 0.005503), (0.01494, -0.7261, 0.6562), (0.02427, -0.9004, -0.441), (-0.1745, -1.266, 0.02264), (-0.3013, -0.7858, -0.3878), (0.3123, -0.7564, -0.4461), (-0.2507, -0.7782, 0.5693), (-0.3583, -1.035, 0.2954), (0.2744, -0.7978, 0.5371), (0.4149, -1.024, 0.3019), (0.963, -1.472, 0.1796), (0.8935, -1.375, -0.223), (0.7578, -1.419, -0.01868), (0.7126, -2.101, -0.1796), (0.7144, -2.426, 0.1997), (0.4772, -2.414, -0.001202), (-0.7885, -1.488, 0.9589), (-0.8449, -0.5065, 1.191), (-0.4384, -0.605, 1.353), (-0.1593, -0.8674, 1.43), (-0.2799, -0.5432, 1.305), (-0.09915, -1.497, 1.157), (-0.3583, -1.371, 1.155), (-0.1765, -1.649, 0.9562)], [], [(20, 5, 8, 0), (4, 30, 29, 21), (12, 50, 52, 27, 31), (35, 34, 45, 46), (50, 12, 11, 48), (24, 17, 10, 22), (2, 3, 4), (33, 32, 53, 21), (10, 11, 12), (13, 14, 15), (6, 3, 2, 7), (53, 54, 5), (55, 54, 53, 59), (10, 17, 16, 11), (18, 14, 13, 19), (16, 1, 49, 48, 11), (22, 10, 12, 23), (4, 21, 20, 2), (1, 19, 13, 47, 49), (2, 20, 0, 7), (25, 9, 54, 55, 57), (3, 22, 23, 4), (6, 24, 22, 3), (53, 32, 26, 60, 59), (27, 52, 51, 35), (14, 56, 58, 15), (29, 30, 41, 40), (26, 32, 43, 38), (54, 9, 8, 5), (34, 26, 38, 45), (15, 58, 60, 26, 34), (51, 15, 34, 35), (23, 12, 31, 28), (23, 28, 30, 4), (29, 33, 21), (37, 38, 43, 44, 40), (40, 41, 39, 37), (39, 42, 36, 37), (36, 46, 45, 38, 37), (33, 29, 40, 44), (31, 27, 36, 42), (27, 35, 46, 36), (32, 33, 44, 43), (28, 31, 42, 39), (30, 28, 39, 41), (47, 51, 52, 49), (49, 52, 50, 48), (15, 51, 47, 13), (21, 53, 5, 20), (55, 59, 60, 57), (57, 60, 58, 56), (18, 25, 57, 56, 14), (7, 0, 8, 9, 25, 18, 19, 1, 16, 17, 24, 6)])
me_cube_002.polygons.foreach_set('material_index', [0, 0, 0, 0, 0, 0, 0, 0, 0, 0, 0, 0, 0, 0, 0, 0, 0, 0, 0, 0, 0, 0, 0, 0, 0, 0, 0, 0, 0, 0, 0, 0, 0, 0, 0, 1, 1, 1, 1, 0, 0, 0, 0, 0, 0, 0, 0, 0, 0, 0, 0, 0, 0])
_uv = me_cube_002.uv_layers.new(name='UVMap')
_uv.uv.foreach_set('vector', [0.5, 0.01174, 0.5986, 0.01277, 0.5996, 0.25, 0.5, 0.25, 0.3952, 0.9684, 0.4408, 0.9199, 0.5, 0.9008, 0.5, 0.9718, 0.3952, 0.7816, 0.4677, 0.7792, 0.5, 0.8158, 0.5, 0.8508, 0.439, 0.83, 0.5353, 0.8143, 0.5655, 0.8346, 0.5655, 0.8346, 0.5353, 0.8143, 0.4677, 0.7792, 0.3952, 0.7816, 0.403, 0.7377, 0.4698, 0.7381, 0.2499, 0.5, 0.3421, 0.5, 0.3421, 0.7401, 0.2499, 0.7401, 0.403, 0.0123, 0.375, 0.009869, 0.3931, 0.0, 0.5302, 0.9365, 0.5666, 0.9101, 0.5916, 0.9758, 0.5, 0.9718, 0.3421, 0.7401, 0.375, 0.7465, 0.3454, 0.75, 0.5986, 0.7372, 0.625, 0.7393, 0.6058, 0.7483, 0.1579, 0.5, 0.1579, 0.7401, 0.125, 0.7465, 0.125, 0.5028, 0.6142, 0.9929, 0.7129, 0.8908, 0.6159, 1.0, 0.7752, 0.7299, 0.8149, 0.7151, 0.8122, 0.7445, 0.7739, 0.7468, 0.3421, 0.7401, 0.3421, 0.5, 0.4005, 0.5, 0.403, 0.7377, 0.6495, 0.5, 0.6495, 0.7393, 0.5986, 0.7372, 0.5996, 0.5, 0.4005, 0.5, 0.5, 0.5, 0.5, 0.7294, 0.4698, 0.7381, 0.403, 0.7377, 0.2499, 0.7401, 0.3421, 0.7401, 0.3454, 0.75, 0.2499, 0.75, 0.3952, 0.9684, 0.5, 0.9718, 0.4814, 1.0, 0.3841, 1.0, 0.5, 0.5, 0.5996, 0.5, 0.5986, 0.7372, 0.5249, 0.738, 0.5, 0.7294, 0.403, 0.0123, 0.5, 0.01174, 0.5, 0.25, 0.4005, 0.25, 0.7501, 0.5, 0.8505, 0.5, 0.8149, 0.7151, 0.7752, 0.7299, 0.7501, 0.7258, 0.1579, 0.7401, 0.2499, 0.7401, 0.2499, 0.75, 0.1546, 0.75, 0.1579, 0.5, 0.2499, 0.5, 0.2499, 0.7401, 0.1579, 0.7401, 0.604, 0.9471, 0.5666, 0.9101, 0.5674, 0.8751, 0.5956, 0.8764, 0.6081, 0.9039, 0.5, 0.8508, 0.5, 0.8158, 0.5177, 0.7963, 0.5353, 0.8143, 0.6495, 0.7393, 0.7123, 0.7393, 0.7069, 0.7483, 0.6518, 0.7483, 0.5, 0.9008, 0.4408, 0.9199, 0.4408, 0.9199, 0.5, 0.9008, 0.5674, 0.8751, 0.5666, 0.9101, 0.5666, 0.9101, 0.5674, 0.8751, 0.8399, 0.6888, 0.8505, 0.5, 0.875, 0.5, 0.875, 0.7444, 0.5655, 0.8346, 0.5674, 0.8751, 0.5674, 0.8751, 0.5655, 0.8346, 0.6085, 0.772, 0.6097, 0.8309, 0.5956, 0.8764, 0.5674, 0.8751, 0.5655, 0.8346, 0.5256, 0.7767, 0.6085, 0.772, 0.5655, 0.8346, 0.5353, 0.8143, 0.3952, 0.8751, 0.3952, 0.7816, 0.439, 0.83, 0.4533, 0.8751, 0.3952, 0.8751, 0.4533, 0.8751, 0.4408, 0.9199, 0.3952, 0.9684, 0.5, 0.9008, 0.5302, 0.9365, 0.5, 0.9718, 0.5, 0.8751, 0.5674, 0.8751, 0.5666, 0.9101, 0.5302, 0.9365, 0.5, 0.9008, 0.5, 0.9008, 0.4408, 0.9199, 0.4533, 0.8751, 0.5, 0.8751, 0.4533, 0.8751, 0.439, 0.83, 0.5, 0.8508, 0.5, 0.8751, 0.5, 0.8508, 0.5353, 0.8143, 0.5655, 0.8346, 0.5674, 0.8751, 0.5, 0.8751, 0.5302, 0.9365, 0.5, 0.9008, 0.5, 0.9008, 0.5302, 0.9365, 0.439, 0.83, 0.5, 0.8508, 0.5, 0.8508, 0.439, 0.83, 0.5, 0.8508, 0.5353, 0.8143, 0.5353, 0.8143, 0.5, 0.8508, 0.5666, 0.9101, 0.5302, 0.9365, 0.5302, 0.9365, 0.5666, 0.9101, 0.4533, 0.8751, 0.439, 0.83, 0.439, 0.83, 0.4533, 0.8751, 0.4408, 0.9199, 0.4533, 0.8751, 0.4533, 0.8751, 0.4408, 0.9199, 0.5249, 0.738, 0.5256, 0.7767, 0.5, 0.7728, 0.5, 0.7294, 0.5, 0.7294, 0.5, 0.7728, 0.4677, 0.7792, 0.4698, 0.7381, 0.6085, 0.772, 0.5256, 0.7767, 0.5249, 0.738, 0.5986, 0.7372, 0.5, 0.9718, 0.6142, 0.9929, 0.6159, 1.0, 0.5171, 1.0, 0.7752, 0.7299, 0.7739, 0.7468, 0.7368, 0.7483, 0.7501, 0.7258, 0.7501, 0.7258, 0.7368, 0.7483, 0.7069, 0.7483, 0.7123, 0.7393, 0.6495, 0.5, 0.7501, 0.5, 0.7501, 0.7258, 0.7123, 0.7393, 0.6495, 0.7393, 0.4005, 0.25, 0.5, 0.25, 0.5996, 0.25, 0.8505, 0.5, 0.7501, 0.5, 0.6495, 0.5, 0.5996, 0.5, 0.5, 0.5, 0.4005, 0.5, 0.3421, 0.5, 0.2499, 0.5, 0.1579, 0.5])
me_cube_002.materials.append(mat_material_003)
me_cube_002.materials.append(mat_material_004)
me_cube_002.use_remesh_fix_poles = True
me_cube_002.use_remesh_preserve_attributes = False
me_cube_002.use_mirror_vertex_groups = False
me_cube_002.update()
me_cube_003 = bpy.data.meshes.new('Cube.003')
me_cube_003.from_pydata([(0.6756, -1.271, 1.149), (0.683, -0.7879, 1.595), (0.665, -0.2861, 1.99), (1.117, -0.6928, 1.128), (1.151, -0.5916, 1.781), (0.8928, -1.027, 0.9833), (0.6867, -1.076, 0.94), (0.9164, -0.5782, 1.353), (0.6955, -0.5735, 1.283), (-0.6922, -1.285, 1.06), (0.0, -1.28, 1.028), (-0.00529, -0.7853, 1.422), (-0.7146, -0.8078, 1.499), (-0.01168, -0.3637, 1.645), (-0.7062, -0.3222, 1.783), (-1.163, -0.7586, 1.011), (-1.243, -0.6398, 1.449), (-0.9043, -1.053, 0.9243), (-0.0002038, -1.083, 0.9084), (-0.6909, -1.082, 0.9142), (-0.9415, -0.6093, 1.292), (-0.003776, -0.583, 1.27), (-0.6988, -0.5769, 1.276), (0.6787, 1.327, 1.094), (0.6537, 0.887, 1.522), (0.6431, 0.09407, 2.01), (0.6302, 0.4553, 1.933), (1.117, 0.03496, 1.143), (1.107, 0.7567, 1.044), (1.167, 0.1112, 1.903), (1.108, 0.6957, 1.668), (0.8959, 1.081, 0.9465), (0.9236, 0.01813, 1.541), (0.6866, 1.119, 0.9263), (0.9041, 0.628, 1.319), (0.6876, 0.6055, 1.286), (0.6947, 0.005861, 1.486), (-0.7046, 1.278, 1.086), (0.005683, 1.288, 0.9719), (-0.004891, 0.782, 1.414), (-0.6721, 0.8174, 1.477), (-0.01177, 0.3476, 1.643), (-0.01406, -0.009168, 1.666), (-0.6721, 0.03094, 1.793), (-0.6513, 0.3708, 1.762), (-1.161, -0.006473, 1.055), (-1.145, 0.7274, 1.02), (-1.209, -0.01183, 1.547), (-1.148, 0.607, 1.438), (-0.9313, 1.035, 0.9347), (0.00467, 1.089, 0.8611), (-0.9491, 0.007544, 1.508), (-0.7095, 1.077, 0.9192), (-0.9284, 0.6013, 1.304), (-0.003041, 0.5781, 1.274), (-0.6977, 0.5777, 1.279), (-0.006764, -0.005198, 1.49), (-0.6992, 0.004663, 1.489), (1.202, -1.186, 1.2), (1.119, -1.312, 1.189), (1.091, -1.311, 0.4884), (1.093, -1.209, 0.4136), (1.166, -1.182, 0.5094), (0.7129, -1.51, 1.086), (0.6678, -1.45, 1.135), (1.204, -0.6262, 1.134), (1.252, -0.6766, 1.024), (1.129, -0.5697, 0.4626), (1.206, -0.567, 0.5607), (1.311, -0.391, 2.285), (1.229, -0.3586, 2.388), (0.7381, -1.037, 1.648), (0.6664, -0.949, 1.603), (0.7476, -0.3143, 2.223), (0.6521, -0.3012, 2.088), (1.24, -0.5423, 1.791), (1.301, -0.5702, 1.866), (-1.14, -1.361, 1.092), (-1.229, -1.252, 1.089), (0.0, -1.478, 1.016), (0.0, -1.559, 0.9305), (-1.084, -1.317, 0.4794), (-1.161, -1.192, 0.4953), (-1.084, -1.213, 0.4081), (0.0, -1.57, 0.3957), (0.0, -1.479, 0.3304), (-0.6889, -1.466, 1.023), (-0.7372, -1.527, 0.9491), (-0.6846, -1.544, 0.4275), (-0.685, -1.449, 0.3577), (-1.289, -0.743, 0.9352), (-1.257, -0.6996, 1.017), (-1.205, -0.5809, 0.548), (-1.123, -0.5762, 0.4572), (-1.305, -0.4466, 1.958), (-1.394, -0.4767, 1.863), (-1.251, -1.052, 1.532), (-1.347, -0.9385, 1.513), (-0.6874, -0.9648, 1.535), (-0.7658, -1.061, 1.554), (-0.6899, -0.3344, 1.883), (-0.7899, -0.3528, 1.958), (-1.396, -0.5872, 1.519), (-1.33, -0.5663, 1.448), (1.133, 1.368, 1.123), (1.215, 1.244, 1.123), (1.281, 0.02059, 1.033), (1.224, 0.03269, 1.149), (1.092, 1.318, 0.4832), (1.169, 1.19, 0.5007), (1.094, 1.213, 0.4107), (1.139, -2.378e-06, 0.4852), (1.216, 0.0001174, 0.5828), (0.6708, 1.499, 1.064), (0.7177, 1.553, 0.9928), (0.6896, 1.547, 0.4258), (0.6924, 1.451, 0.3564), (1.251, 0.7203, 0.9605), (1.194, 0.6862, 1.052), (1.208, 0.5743, 0.5535), (1.13, 0.5736, 0.4602), (1.18, 0.5563, 2.285), (1.265, 0.5661, 2.187), (1.14, 1.068, 1.624), (1.226, 0.9475, 1.665), (0.6451, 1.039, 1.546), (0.7184, 1.131, 1.571), (1.316, 0.108, 2.299), (1.229, 0.1169, 2.405), (0.616, 0.4684, 2.035), (0.7049, 0.5038, 2.154), (1.251, 0.103, 1.898), (1.326, 0.09889, 1.991), (1.265, 0.6282, 1.836), (1.201, 0.6124, 1.734), (-1.26, 1.205, 1.108), (-1.181, 1.324, 1.111), (0.007307, 1.567, 0.8606), (0.006662, 1.486, 0.9508), (-1.27, -0.01563, 1.061), (-1.321, -0.01617, 0.9842), (-1.118, 1.31, 0.4895), (-1.116, 1.208, 0.4168), (-1.195, 1.181, 0.5054), (-1.219, -0.001642, 0.5837), (-1.139, -2.418e-05, 0.4852), (-0.7431, 1.52, 0.9914), (-0.6951, 1.459, 1.047), (-0.6999, 1.448, 0.3592), (-0.6982, 1.544, 0.429), (-1.231, 0.6601, 1.025), (-1.283, 0.7043, 0.9462), (-1.139, 0.5696, 0.4608), (-1.22, 0.5676, 0.5522), (-1.266, 0.8797, 1.518), (-1.182, 0.9993, 1.54), (-0.7416, 1.06, 1.541), (-0.6634, 0.9702, 1.515), (-0.6565, 0.03033, 1.893), (-0.7526, 0.03677, 1.967), (-1.261, -0.0001329, 1.97), (-1.354, -0.0199, 1.877), (-0.7198, 0.4074, 1.934), (-0.6344, 0.3824, 1.86), (-1.371, -0.03237, 1.625), (-1.297, -0.02437, 1.545), (-1.24, 0.5284, 1.439), (-1.298, 0.5394, 1.508), (1.266, -0.7863, 1.881), (1.258, -0.9205, 1.693), (1.223, -0.8315, 1.765), (1.159, -1.028, 1.69), (1.183, -0.8378, 1.931), (1.054, -0.9975, 1.769), (-1.296, 0.3496, 1.894), (-1.266, 0.5767, 1.812), (-1.296, 0.4458, 1.731), (-1.184, 0.5657, 1.896), (-1.207, 0.3568, 1.998), (-1.064, 0.4393, 1.92), (0.7194, 0.2748, 2.21), (0.737, -0.06095, 2.24), (0.8917, 0.1115, 2.301), (0.8917, 0.1115, 2.301), (0.6398, -0.07533, 2.104), (0.6241, 0.2606, 2.08), (0.6431, 0.09407, 2.01), (0.6431, 0.09407, 2.01), (0.677, -1.466, 0.3892), (0.5267, -1.417, 0.3196), (0.6405, -1.385, 0.3611), (0.5192, -1.564, 0.4475), (0.6667, -1.581, 0.4729), (0.6323, -1.598, 0.6298), (-0.1245, 1.477, 0.2952), (0.1066, 1.488, 0.2883), (-0.04139, 1.361, 0.3125), (0.0481, 1.58, 0.3608), (-0.1331, 1.572, 0.3575), (-0.1123, 1.6, 0.5584), (0.959, -1.087, 0.4116), (0.8985, -1.032, 0.5606), (0.6905, -1.078, 0.5472), (0.6806, -1.145, 0.3941), (0.91, -0.5845, 0.5723), (0.9668, -0.5822, 0.4319), (-0.8928, -1.04, 0.5487), (-0.9483, -1.09, 0.4083), (0.0, -1.149, 0.3831), (-5.547e-05, -1.083, 0.5337), (-0.6819, -1.146, 0.3907), (-0.6838, -1.08, 0.5383), (-0.9589, -0.5848, 0.4301), (-0.9101, -0.5937, 0.5613), (0.8987, 1.051, 0.5544), (0.9591, 1.093, 0.4108), (0.9122, 0.004795, 0.5707), (0.9664, -5.996e-07, 0.4392), (0.6905, 1.149, 0.3915), (0.6892, 1.094, 0.5412), (0.9666, 0.5854, 0.4318), (0.9062, 0.5999, 0.5649), (-0.9771, 1.086, 0.4153), (-0.9202, 1.033, 0.5557), (0.004792, 1.088, 0.4903), (-0.00614, 1.152, 0.3418), (-0.9662, -6.759e-05, 0.4394), (-0.9184, 0.001979, 0.5651), (-0.7015, 1.078, 0.5416), (-0.6988, 1.144, 0.3934), (-0.9177, 0.5904, 0.5636), (-0.9739, 0.5819, 0.4328)], [], [(201, 202, 6, 5), (64, 72, 1, 0), (70, 73, 71, 173, 172), (213, 20, 17, 206), (68, 66, 58, 62), (129, 26, 25, 186, 185), (75, 65, 3, 4), (60, 59, 63, 193, 192), (72, 74, 2, 1), (191, 193, 63, 80, 84), (10, 0, 1, 11), (2, 13, 11, 1), (25, 42, 13, 2), (131, 75, 4, 29), (3, 27, 29, 4), (74, 184, 186, 25, 2), (171, 59, 58, 169), (65, 107, 27, 3), (112, 106, 66, 68), (76, 132, 127, 69), (79, 64, 0, 10), (191, 84, 85, 189), (111, 67, 205, 217), (61, 188, 190, 203, 200), (190, 189, 85, 208, 203), (216, 204, 7, 32), (6, 18, 21, 8), (8, 21, 56, 36), (5, 6, 8, 7), (7, 8, 36, 32), (78, 97, 102, 90), (81, 88, 87, 77), (88, 84, 80, 87), (79, 10, 9, 86), (87, 99, 96, 77), (221, 34, 31, 214), (92, 82, 78, 90), (100, 14, 43, 158), (103, 16, 15, 91), (211, 19, 18, 209), (98, 12, 14, 100), (97, 95, 102), (144, 92, 90, 140), (10, 11, 12, 9), (14, 12, 11, 13), (43, 14, 13, 42), (165, 47, 16, 103), (15, 16, 47, 45), (94, 96, 99, 101), (160, 94, 101, 159), (91, 15, 45, 139), (86, 9, 12, 98), (102, 95, 161, 164), (227, 51, 20, 213), (206, 17, 19, 211), (145, 226, 212, 93), (83, 207, 210, 89), (93, 212, 207, 83), (89, 210, 208, 85), (19, 22, 21, 18), (22, 57, 56, 21), (17, 20, 22, 19), (20, 51, 57, 22), (105, 124, 133, 117), (108, 115, 114, 104), (112, 119, 117, 106), (113, 23, 24, 125), (114, 126, 123, 104), (216, 32, 34, 221), (119, 109, 105, 117), (118, 28, 27, 107), (149, 146, 137, 199, 198), (125, 24, 26, 129), (124, 122, 133), (115, 197, 199, 137, 114), (38, 39, 24, 23), (26, 24, 39, 41), (25, 26, 41, 42), (131, 29, 30, 134), (28, 30, 29, 27), (121, 123, 126, 130), (184, 74, 73, 181), (133, 122, 127, 132), (134, 30, 28, 118), (138, 38, 23, 113), (116, 218, 225, 196, 195), (214, 31, 33, 219), (111, 217, 220, 120), (110, 215, 218, 116), (120, 220, 215, 110), (230, 223, 49, 53), (33, 35, 54, 50), (35, 36, 56, 54), (31, 34, 35, 33), (34, 32, 36, 35), (135, 151, 167, 154), (141, 136, 146, 149), (138, 147, 37, 38), (146, 136, 155, 156), (223, 228, 52, 49), (153, 151, 135, 143), (163, 158, 43, 44), (150, 139, 45, 46), (144, 140, 151, 153), (157, 163, 44, 40), (160, 159, 162, 179, 178), (166, 150, 46, 48), (38, 37, 40, 39), (44, 41, 39, 40), (43, 42, 41, 44), (165, 166, 48, 47), (46, 45, 47, 48), (177, 179, 162, 156, 155), (177, 155, 154, 175), (147, 157, 40, 37), (219, 33, 50, 224), (152, 142, 222, 231), (145, 152, 231, 226), (142, 148, 229, 222), (228, 224, 50, 52), (148, 194, 196, 225, 229), (52, 50, 54, 55), (55, 54, 56, 57), (49, 52, 55, 53), (53, 55, 57, 51), (60, 61, 62), (81, 82, 83), (108, 109, 110), (141, 142, 143), (64, 79, 80, 63), (59, 60, 62, 58), (202, 209, 18, 6), (68, 62, 61, 67), (67, 61, 200, 205), (58, 66, 76, 170, 169), (107, 65, 66, 106), (112, 68, 67, 111), (63, 71, 72, 64), (168, 170, 76, 69), (74, 72, 71, 73), (128, 70, 69, 127), (128, 182, 181, 73, 70), (65, 75, 76, 66), (75, 131, 132, 76), (87, 80, 79, 86), (78, 82, 81, 77), (89, 85, 84, 88), (93, 83, 82, 92), (83, 89, 88, 81), (97, 78, 77, 96), (140, 90, 91, 139), (145, 93, 92, 144), (86, 98, 99, 87), (95, 97, 96, 94), (101, 99, 98, 100), (161, 95, 94, 160), (159, 101, 100, 158), (90, 102, 103, 91), (102, 164, 165, 103), (114, 137, 138, 113), (105, 109, 108, 104), (149, 198, 194, 148), (120, 110, 109, 119), (110, 116, 115, 108), (124, 105, 104, 123), (106, 117, 118, 107), (111, 120, 119, 112), (113, 125, 126, 114), (122, 124, 123, 121), (130, 126, 125, 129), (127, 122, 121, 128), (128, 121, 130, 180, 182), (117, 133, 134, 118), (133, 132, 131, 134), (147, 138, 137, 146), (136, 141, 143, 135), (227, 230, 53, 51), (153, 143, 142, 152), (141, 149, 148, 142), (155, 136, 135, 154), (139, 150, 151, 140), (144, 153, 152, 145), (146, 156, 157, 147), (154, 167, 176, 175), (163, 157, 156, 162), (167, 164, 161, 174, 176), (158, 163, 162, 159), (150, 166, 167, 151), (166, 165, 164, 167), (63, 59, 171, 173, 71), (168, 172, 173, 170), (170, 173, 171, 169), (70, 172, 168, 69), (174, 178, 179, 176), (176, 179, 177, 175), (160, 178, 174, 161), (180, 183, 182), (183, 181, 182), (184, 187, 186), (187, 185, 186), (180, 185, 187, 183), (183, 187, 184, 181), (180, 130, 129, 185), (188, 192, 193, 190), (190, 193, 191, 189), (60, 192, 188, 61), (194, 198, 199, 196), (196, 199, 197, 195), (116, 195, 197, 115), (203, 208, 209, 202), (205, 200, 201, 204), (200, 203, 202, 201), (217, 205, 204, 216), (211, 209, 208, 210), (213, 206, 207, 212), (206, 211, 210, 207), (227, 213, 212, 226), (219, 224, 225, 218), (221, 214, 215, 220), (214, 219, 218, 215), (216, 221, 220, 217), (229, 225, 224, 228), (231, 222, 223, 230), (222, 229, 228, 223), (226, 231, 230, 227), (204, 201, 5, 7)])
me_cube_003.polygons.foreach_set('material_index', [0, 0, 0, 0, 0, 0, 0, 0, 0, 0, 1, 1, 1, 0, 1, 0, 0, 0, 0, 0, 0, 0, 0, 0, 0, 0, 1, 1, 1, 1, 0, 0, 0, 0, 0, 0, 0, 0, 0, 0, 0, 0, 0, 1, 1, 1, 0, 1, 0, 0, 0, 0, 0, 0, 0, 0, 0, 0, 0, 1, 1, 1, 1, 0, 0, 0, 0, 0, 0, 0, 0, 0, 0, 0, 0, 1, 1, 1, 0, 1, 0, 0, 0, 0, 0, 0, 0, 0, 0, 0, 0, 1, 1, 1, 1, 0, 0, 0, 0, 0, 0, 0, 0, 0, 0, 0, 0, 1, 1, 1, 0, 1, 0, 0, 0, 0, 0, 0, 0, 0, 0, 1, 1, 1, 1, 0, 0, 0, 0, 0, 0, 0, 0, 0, 0, 0, 0, 0, 0, 0, 0, 0, 0, 0, 0, 0, 0, 0, 0, 0, 0, 0, 0, 0, 0, 0, 0, 0, 0, 0, 0, 0, 0, 0, 0, 0, 0, 0, 0, 0, 0, 0, 0, 0, 0, 0, 0, 0, 0, 0, 0, 0, 0, 0, 0, 0, 0, 0, 0, 0, 0, 0, 0, 0, 0, 0, 0, 0, 0, 0, 0, 0, 0, 0, 0, 0, 0, 0, 0, 0, 0, 0, 0, 0, 0, 0, 0, 0, 0, 0, 0, 0, 0, 0, 0, 0])
_uv = me_cube_003.uv_layers.new(name='UVMap')
_uv.uv.foreach_set('vector', [0.5417, 0.75, 0.5417, 0.8227, 0.5417, 0.8227, 0.5417, 0.75, 0.625, 0.8125, 0.625, 0.8125, 0.625, 0.8125, 0.625, 0.8125, 0.6338, 0.6672, 0.6786, 0.6672, 0.6789, 0.7157, 0.6439, 0.7157, 0.6335, 0.7085, 0.5417, 0.6519, 0.5417, 0.6519, 0.5417, 0.75, 0.5417, 0.75, 0.5537, 0.6672, 0.6114, 0.6793, 0.625, 0.7397, 0.5517, 0.7398, 0.6875, 0.6672, 0.6875, 0.6672, 0.6875, 0.625, 0.6875, 0.625, 0.6875, 0.6438, 0.625, 0.6672, 0.625, 0.6672, 0.625, 0.6672, 0.625, 0.6672, 0.5513, 0.7594, 0.625, 0.7586, 0.6168, 0.806, 0.5633, 0.8113, 0.5512, 0.7994, 0.6875, 0.7219, 0.6875, 0.6672, 0.6875, 0.6672, 0.6875, 0.7314, 0.5512, 0.8213, 0.5634, 0.8116, 0.6173, 0.8075, 0.6154, 0.875, 0.5513, 0.875, 0.625, 0.875, 0.625, 0.8125, 0.625, 0.8125, 0.625, 0.875, 0.6875, 0.6672, 0.75, 0.6672, 0.75, 0.7347, 0.6875, 0.7314, 0.6875, 0.625, 0.75, 0.625, 0.75, 0.6672, 0.6875, 0.6672, 0.625, 0.625, 0.625, 0.6675, 0.625, 0.6672, 0.625, 0.625, 0.625, 0.6672, 0.625, 0.625, 0.625, 0.625, 0.625, 0.6672, 0.6875, 0.6672, 0.6875, 0.6431, 0.6875, 0.625, 0.6875, 0.625, 0.6875, 0.6672, 0.625, 0.7338, 0.625, 0.7586, 0.625, 0.7397, 0.625, 0.7123, 0.625, 0.6669, 0.625, 0.625, 0.625, 0.625, 0.625, 0.6672, 0.5537, 0.625, 0.6129, 0.625, 0.6131, 0.6747, 0.5537, 0.6672, 0.625, 0.6754, 0.625, 0.625, 0.625, 0.625, 0.625, 0.6672, 0.625, 0.875, 0.625, 0.8122, 0.625, 0.8125, 0.625, 0.875, 0.5512, 0.8213, 0.5513, 0.875, 0.5417, 0.875, 0.5417, 0.8231, 0.5417, 0.625, 0.5417, 0.6636, 0.5417, 0.655, 0.5417, 0.625, 0.5417, 0.75, 0.5417, 0.7989, 0.5417, 0.8168, 0.5417, 0.8214, 0.5417, 0.75, 0.5417, 0.8168, 0.5417, 0.8231, 0.5417, 0.875, 0.5417, 0.875, 0.5417, 0.8214, 0.5417, 0.625, 0.5417, 0.6519, 0.5417, 0.6519, 0.5417, 0.625, 0.5417, 0.8227, 0.5417, 0.875, 0.5417, 0.875, 0.5417, 0.8227, 0.5417, 0.8227, 0.5417, 0.875, 0.5417, 0.875, 0.5417, 0.8227, 0.5417, 0.75, 0.5417, 0.8227, 0.5417, 0.8227, 0.5417, 0.6519, 0.5417, 0.6519, 0.5417, 0.8227, 0.5417, 0.8227, 0.5417, 0.625, 0.625, 0.7397, 0.625, 0.7067, 0.625, 0.6755, 0.625, 0.6772, 0.5513, 0.7594, 0.5512, 0.8125, 0.6168, 0.806, 0.625, 0.7586, 0.5512, 0.8125, 0.5513, 0.875, 0.6154, 0.875, 0.6173, 0.8075, 0.625, 0.875, 0.625, 0.875, 0.625, 0.8125, 0.625, 0.8122, 0.625, 0.8059, 0.625, 0.7992, 0.625, 0.7288, 0.625, 0.7586, 0.5417, 0.6519, 0.5417, 0.6519, 0.5417, 0.75, 0.5417, 0.75, 0.5537, 0.6672, 0.5517, 0.7398, 0.625, 0.7397, 0.6114, 0.6793, 0.6875, 0.6672, 0.6875, 0.6672, 0.6875, 0.625, 0.6875, 0.625, 0.625, 0.6672, 0.625, 0.6672, 0.625, 0.6672, 0.625, 0.6672, 0.5417, 0.8227, 0.5417, 0.8227, 0.5417, 0.875, 0.5417, 0.875, 0.6875, 0.7219, 0.6875, 0.7314, 0.6875, 0.6672, 0.6875, 0.6672, 0.625, 0.7067, 0.625, 0.6672, 0.625, 0.676, 0.5537, 0.625, 0.5537, 0.6672, 0.6131, 0.6747, 0.6129, 0.625, 0.625, 0.875, 0.625, 0.875, 0.625, 0.8125, 0.625, 0.8125, 0.6875, 0.6672, 0.6875, 0.7314, 0.75, 0.7347, 0.75, 0.6672, 0.6875, 0.625, 0.6875, 0.6672, 0.75, 0.6672, 0.75, 0.625, 0.625, 0.625, 0.625, 0.625, 0.625, 0.6672, 0.625, 0.667, 0.625, 0.6672, 0.625, 0.6672, 0.625, 0.625, 0.625, 0.625, 0.6338, 0.6672, 0.6335, 0.7157, 0.6789, 0.7157, 0.6786, 0.6672, 0.6338, 0.625, 0.6338, 0.6672, 0.6786, 0.6672, 0.6786, 0.625, 0.625, 0.667, 0.625, 0.6672, 0.625, 0.625, 0.625, 0.625, 0.625, 0.8125, 0.625, 0.8125, 0.625, 0.8125, 0.625, 0.8125, 0.625, 0.6754, 0.625, 0.6672, 0.625, 0.625, 0.625, 0.625, 0.5417, 0.625, 0.5417, 0.625, 0.5417, 0.6519, 0.5417, 0.6519, 0.5417, 0.75, 0.5417, 0.75, 0.5417, 0.8227, 0.5417, 0.8227, 0.5417, 0.625, 0.5417, 0.625, 0.5417, 0.6551, 0.5417, 0.6636, 0.5417, 0.75, 0.5417, 0.75, 0.5417, 0.8213, 0.5417, 0.8146, 0.5417, 0.6636, 0.5417, 0.6551, 0.5417, 0.75, 0.5417, 0.75, 0.5417, 0.8146, 0.5417, 0.8213, 0.5417, 0.875, 0.5417, 0.875, 0.5417, 0.8227, 0.5417, 0.8227, 0.5417, 0.875, 0.5417, 0.875, 0.5417, 0.8227, 0.5417, 0.8227, 0.5417, 0.875, 0.5417, 0.875, 0.5417, 0.75, 0.5417, 0.6519, 0.5417, 0.8227, 0.5417, 0.8227, 0.5417, 0.6519, 0.5417, 0.625, 0.5417, 0.8227, 0.5417, 0.8227, 0.625, 0.7397, 0.625, 0.7067, 0.625, 0.6755, 0.625, 0.6772, 0.5513, 0.7594, 0.5512, 0.8125, 0.6168, 0.806, 0.625, 0.7586, 0.5537, 0.625, 0.5537, 0.6672, 0.6131, 0.6747, 0.6129, 0.625, 0.625, 0.8125, 0.625, 0.8125, 0.625, 0.8125, 0.625, 0.8125, 0.625, 0.8059, 0.625, 0.7992, 0.625, 0.7288, 0.625, 0.7586, 0.5417, 0.625, 0.5417, 0.625, 0.5417, 0.6519, 0.5417, 0.6519, 0.5537, 0.6672, 0.5517, 0.7398, 0.625, 0.7397, 0.6114, 0.6793, 0.625, 0.667, 0.625, 0.6672, 0.625, 0.625, 0.625, 0.625, 0.5512, 0.8125, 0.6173, 0.8075, 0.6154, 0.875, 0.5682, 0.875, 0.5513, 0.8628, 0.6875, 0.7219, 0.6875, 0.7314, 0.6875, 0.6672, 0.6875, 0.6672, 0.625, 0.7067, 0.625, 0.6672, 0.625, 0.676, 0.5512, 0.8125, 0.5513, 0.8624, 0.5682, 0.875, 0.6154, 0.875, 0.6173, 0.8075, 0.625, 0.875, 0.625, 0.875, 0.625, 0.8125, 0.625, 0.8125, 0.6875, 0.6672, 0.6875, 0.7314, 0.75, 0.7347, 0.75, 0.6672, 0.6875, 0.625, 0.6875, 0.6672, 0.75, 0.6672, 0.75, 0.625, 0.625, 0.625, 0.625, 0.625, 0.625, 0.6672, 0.625, 0.667, 0.625, 0.6672, 0.625, 0.6672, 0.625, 0.625, 0.625, 0.625, 0.6338, 0.6672, 0.6335, 0.7157, 0.6789, 0.7157, 0.6786, 0.6672, 0.6875, 0.6431, 0.6875, 0.6672, 0.6786, 0.6672, 0.6786, 0.642, 0.625, 0.6754, 0.625, 0.6672, 0.625, 0.625, 0.625, 0.625, 0.625, 0.6672, 0.625, 0.6672, 0.625, 0.6672, 0.625, 0.6672, 0.625, 0.875, 0.625, 0.875, 0.625, 0.8125, 0.625, 0.8122, 0.5417, 0.8146, 0.5417, 0.8213, 0.5417, 0.875, 0.5417, 0.875, 0.5417, 0.8628, 0.5417, 0.75, 0.5417, 0.75, 0.5417, 0.8227, 0.5417, 0.8227, 0.5417, 0.625, 0.5417, 0.625, 0.5417, 0.655, 0.5417, 0.6636, 0.5417, 0.75, 0.5417, 0.75, 0.5417, 0.8213, 0.5417, 0.8146, 0.5417, 0.6636, 0.5417, 0.655, 0.5417, 0.75, 0.5417, 0.75, 0.5417, 0.6519, 0.5417, 0.75, 0.5417, 0.75, 0.5417, 0.6519, 0.5417, 0.8227, 0.5417, 0.8227, 0.5417, 0.875, 0.5417, 0.875, 0.5417, 0.8227, 0.5417, 0.8227, 0.5417, 0.875, 0.5417, 0.875, 0.5417, 0.75, 0.5417, 0.6519, 0.5417, 0.8227, 0.5417, 0.8227, 0.5417, 0.6519, 0.5417, 0.625, 0.5417, 0.8227, 0.5417, 0.8227, 0.625, 0.7397, 0.625, 0.6772, 0.625, 0.6755, 0.625, 0.7067, 0.5513, 0.7594, 0.625, 0.7586, 0.6168, 0.806, 0.5512, 0.8125, 0.625, 0.875, 0.625, 0.8122, 0.625, 0.8125, 0.625, 0.875, 0.625, 0.8059, 0.625, 0.7586, 0.625, 0.7288, 0.625, 0.7992, 0.5417, 0.75, 0.5417, 0.8227, 0.5417, 0.8227, 0.5417, 0.75, 0.5537, 0.6672, 0.6114, 0.6793, 0.625, 0.7397, 0.5517, 0.7398, 0.6875, 0.6672, 0.6875, 0.625, 0.6875, 0.625, 0.6875, 0.6672, 0.625, 0.6669, 0.625, 0.625, 0.625, 0.625, 0.625, 0.6672, 0.5537, 0.625, 0.6129, 0.625, 0.6131, 0.6747, 0.5537, 0.6672, 0.6875, 0.7219, 0.6875, 0.6672, 0.6875, 0.6672, 0.6875, 0.7314, 0.6338, 0.625, 0.6786, 0.625, 0.6786, 0.6672, 0.6456, 0.6672, 0.6338, 0.655, 0.625, 0.6672, 0.625, 0.6672, 0.625, 0.6672, 0.625, 0.6672, 0.625, 0.875, 0.625, 0.8125, 0.625, 0.8125, 0.625, 0.875, 0.6875, 0.6672, 0.75, 0.6672, 0.75, 0.7347, 0.6875, 0.7314, 0.6875, 0.625, 0.75, 0.625, 0.75, 0.6672, 0.6875, 0.6672, 0.625, 0.625, 0.625, 0.6675, 0.625, 0.6672, 0.625, 0.625, 0.625, 0.6672, 0.625, 0.625, 0.625, 0.625, 0.625, 0.6672, 0.6337, 0.6768, 0.6456, 0.6672, 0.6786, 0.6672, 0.6789, 0.7157, 0.6335, 0.7157, 0.6337, 0.6768, 0.6335, 0.7157, 0.625, 0.7067, 0.625, 0.6769, 0.625, 0.8125, 0.625, 0.8125, 0.625, 0.8125, 0.625, 0.8125, 0.5417, 0.8227, 0.5417, 0.8227, 0.5417, 0.875, 0.5417, 0.875, 0.5417, 0.6636, 0.5417, 0.75, 0.5417, 0.75, 0.5417, 0.655, 0.5417, 0.625, 0.5417, 0.6636, 0.5417, 0.655, 0.5417, 0.625, 0.5417, 0.75, 0.5417, 0.8146, 0.5417, 0.8213, 0.5417, 0.75, 0.5417, 0.8227, 0.5417, 0.875, 0.5417, 0.875, 0.5417, 0.8227, 0.5417, 0.8146, 0.5417, 0.8632, 0.5417, 0.875, 0.5417, 0.875, 0.5417, 0.8213, 0.5417, 0.8227, 0.5417, 0.875, 0.5417, 0.875, 0.5417, 0.8227, 0.5417, 0.8227, 0.5417, 0.875, 0.5417, 0.875, 0.5417, 0.8227, 0.5417, 0.75, 0.5417, 0.8227, 0.5417, 0.8227, 0.5417, 0.6519, 0.5417, 0.6519, 0.5417, 0.8227, 0.5417, 0.8227, 0.5417, 0.625, 0.5513, 0.7594, 0.5417, 0.75, 0.5517, 0.7398, 0.5513, 0.7594, 0.5517, 0.7398, 0.5417, 0.75, 0.5513, 0.7594, 0.5517, 0.7398, 0.5417, 0.75, 0.5513, 0.7594, 0.5417, 0.75, 0.5517, 0.7398, 0.625, 0.8122, 0.625, 0.875, 0.6154, 0.875, 0.6173, 0.8075, 0.625, 0.7586, 0.5513, 0.7594, 0.5517, 0.7398, 0.625, 0.7397, 0.5417, 0.8227, 0.5417, 0.875, 0.5417, 0.875, 0.5417, 0.8227, 0.5537, 0.6672, 0.5517, 0.7398, 0.5417, 0.75, 0.5417, 0.6636, 0.5417, 0.6636, 0.5417, 0.75, 0.5417, 0.75, 0.5417, 0.655, 0.625, 0.7397, 0.625, 0.6772, 0.625, 0.6755, 0.625, 0.6964, 0.625, 0.7123, 0.625, 0.625, 0.625, 0.6669, 0.6131, 0.6747, 0.6129, 0.625, 0.5537, 0.625, 0.5537, 0.6672, 0.5417, 0.6636, 0.5417, 0.625, 0.625, 0.8059, 0.625, 0.7992, 0.625, 0.8125, 0.625, 0.8125, 0.625, 0.6995, 0.625, 0.6966, 0.625, 0.676, 0.625, 0.6672, 0.6875, 0.6672, 0.6875, 0.7219, 0.6789, 0.7157, 0.6786, 0.6672, 0.6338, 0.625, 0.6338, 0.6672, 0.625, 0.6672, 0.625, 0.625, 0.6338, 0.625, 0.6641, 0.625, 0.6786, 0.642, 0.6786, 0.6672, 0.6338, 0.6672, 0.625, 0.6672, 0.625, 0.6672, 0.625, 0.6755, 0.625, 0.6772, 0.625, 0.6675, 0.625, 0.625, 0.625, 0.625, 0.625, 0.6754, 0.6173, 0.8075, 0.6154, 0.875, 0.625, 0.875, 0.625, 0.8122, 0.625, 0.7397, 0.5517, 0.7398, 0.5513, 0.7594, 0.625, 0.7586, 0.5417, 0.8146, 0.5417, 0.875, 0.5513, 0.875, 0.5512, 0.8125, 0.5417, 0.6636, 0.5417, 0.75, 0.5517, 0.7398, 0.5537, 0.6672, 0.5417, 0.75, 0.5417, 0.8146, 0.5512, 0.8125, 0.5513, 0.7594, 0.625, 0.7067, 0.625, 0.7397, 0.625, 0.7586, 0.625, 0.7288, 0.6129, 0.625, 0.6131, 0.6747, 0.625, 0.667, 0.625, 0.625, 0.5417, 0.625, 0.5417, 0.6636, 0.5537, 0.6672, 0.5537, 0.625, 0.625, 0.8125, 0.625, 0.8125, 0.625, 0.7992, 0.625, 0.8059, 0.625, 0.6672, 0.625, 0.7067, 0.6335, 0.7157, 0.6338, 0.6672, 0.6786, 0.6672, 0.6789, 0.7157, 0.6875, 0.7219, 0.6875, 0.6672, 0.625, 0.625, 0.625, 0.6672, 0.6338, 0.6672, 0.6338, 0.625, 0.6786, 0.625, 0.6786, 0.6672, 0.6875, 0.6672, 0.6875, 0.625, 0.625, 0.6772, 0.625, 0.6755, 0.625, 0.6672, 0.625, 0.6672, 0.625, 0.6754, 0.625, 0.625, 0.625, 0.625, 0.625, 0.667, 0.6173, 0.8075, 0.6154, 0.875, 0.625, 0.875, 0.625, 0.8122, 0.625, 0.7397, 0.5517, 0.7398, 0.5513, 0.7594, 0.625, 0.7586, 0.5512, 0.8125, 0.5513, 0.8628, 0.5417, 0.8632, 0.5417, 0.8146, 0.5417, 0.6636, 0.5417, 0.75, 0.5517, 0.7398, 0.5537, 0.6672, 0.5417, 0.75, 0.5417, 0.8146, 0.5512, 0.8125, 0.5513, 0.7594, 0.625, 0.7067, 0.625, 0.7397, 0.625, 0.7586, 0.625, 0.7288, 0.6129, 0.625, 0.6131, 0.6747, 0.625, 0.667, 0.625, 0.625, 0.5417, 0.625, 0.5417, 0.6636, 0.5537, 0.6672, 0.5537, 0.625, 0.625, 0.8125, 0.625, 0.8125, 0.625, 0.7992, 0.625, 0.8059, 0.625, 0.6672, 0.625, 0.7067, 0.6335, 0.7157, 0.6338, 0.6672, 0.6786, 0.6672, 0.6789, 0.7157, 0.6875, 0.7219, 0.6875, 0.6672, 0.625, 0.625, 0.625, 0.6672, 0.6338, 0.6672, 0.6338, 0.625, 0.6338, 0.625, 0.6338, 0.6672, 0.6786, 0.6672, 0.6786, 0.6427, 0.6641, 0.625, 0.625, 0.6772, 0.625, 0.6755, 0.625, 0.6672, 0.625, 0.6672, 0.625, 0.6754, 0.625, 0.625, 0.625, 0.625, 0.625, 0.667, 0.625, 0.8122, 0.625, 0.875, 0.6154, 0.875, 0.6173, 0.8075, 0.625, 0.7586, 0.5513, 0.7594, 0.5517, 0.7398, 0.625, 0.7397, 0.5417, 0.625, 0.5417, 0.6519, 0.5417, 0.6519, 0.5417, 0.625, 0.5537, 0.6672, 0.5517, 0.7398, 0.5417, 0.75, 0.5417, 0.6636, 0.5513, 0.7594, 0.5512, 0.8125, 0.5417, 0.8146, 0.5417, 0.75, 0.625, 0.7288, 0.625, 0.7586, 0.625, 0.7397, 0.625, 0.7067, 0.625, 0.625, 0.625, 0.6669, 0.6131, 0.6747, 0.6129, 0.625, 0.5537, 0.625, 0.5537, 0.6672, 0.5417, 0.6636, 0.5417, 0.625, 0.625, 0.8059, 0.625, 0.7992, 0.625, 0.8125, 0.625, 0.8125, 0.625, 0.7067, 0.625, 0.676, 0.625, 0.6703, 0.625, 0.6769, 0.6875, 0.6672, 0.6875, 0.7219, 0.6789, 0.7157, 0.6786, 0.6672, 0.625, 0.6754, 0.625, 0.625, 0.625, 0.625, 0.625, 0.6555, 0.625, 0.6701, 0.6875, 0.625, 0.6875, 0.6672, 0.6786, 0.6672, 0.6786, 0.625, 0.625, 0.6672, 0.625, 0.6672, 0.625, 0.6755, 0.625, 0.6772, 0.625, 0.6675, 0.625, 0.625, 0.625, 0.625, 0.625, 0.6754, 0.625, 0.8059, 0.625, 0.7586, 0.625, 0.7338, 0.625, 0.7449, 0.625, 0.7992, 0.625, 0.6995, 0.6335, 0.7085, 0.6385, 0.721, 0.625, 0.7017, 0.625, 0.7017, 0.625, 0.7307, 0.625, 0.7338, 0.625, 0.7123, 0.6338, 0.6672, 0.6335, 0.7085, 0.625, 0.6995, 0.625, 0.6672, 0.625, 0.6555, 0.6338, 0.655, 0.6456, 0.6672, 0.625, 0.6703, 0.625, 0.6703, 0.6456, 0.6672, 0.6337, 0.6768, 0.625, 0.6769, 0.6338, 0.625, 0.6338, 0.655, 0.625, 0.6555, 0.625, 0.625, 0.6786, 0.6427, 0.6641, 0.625, 0.6641, 0.625, 0.6641, 0.625, 0.6807, 0.6069, 0.6641, 0.625, 0.6875, 0.6431, 0.6875, 0.625, 0.6875, 0.625, 0.6875, 0.625, 0.6895, 0.6082, 0.6875, 0.625, 0.6786, 0.6427, 0.6875, 0.6438, 0.6875, 0.625, 0.6641, 0.625, 0.6641, 0.625, 0.6875, 0.625, 0.6875, 0.6431, 0.6786, 0.642, 0.6786, 0.6427, 0.6786, 0.6672, 0.6875, 0.6672, 0.6875, 0.6438, 0.5417, 0.7989, 0.5512, 0.7994, 0.5633, 0.8113, 0.5417, 0.8168, 0.5417, 0.8168, 0.5633, 0.8113, 0.5512, 0.8213, 0.5417, 0.8231, 0.5513, 0.7594, 0.5512, 0.7994, 0.5417, 0.7989, 0.5417, 0.75, 0.5417, 0.8632, 0.5513, 0.8628, 0.5682, 0.875, 0.5417, 0.875, 0.5417, 0.875, 0.5682, 0.875, 0.5513, 0.8624, 0.5417, 0.8628, 0.5417, 0.8146, 0.5417, 0.8628, 0.5513, 0.8624, 0.5512, 0.8125, 0.5417, 0.8214, 0.5417, 0.875, 0.5417, 0.875, 0.5417, 0.8227, 0.5417, 0.655, 0.5417, 0.75, 0.5417, 0.75, 0.5417, 0.6519, 0.5417, 0.75, 0.5417, 0.8214, 0.5417, 0.8227, 0.5417, 0.75, 0.5417, 0.625, 0.5417, 0.655, 0.5417, 0.6519, 0.5417, 0.625, 0.5417, 0.8227, 0.5417, 0.875, 0.5417, 0.875, 0.5417, 0.8213, 0.5417, 0.6519, 0.5417, 0.75, 0.5417, 0.75, 0.5417, 0.6551, 0.5417, 0.75, 0.5417, 0.8227, 0.5417, 0.8213, 0.5417, 0.75, 0.5417, 0.625, 0.5417, 0.6519, 0.5417, 0.6551, 0.5417, 0.625, 0.5417, 0.8227, 0.5417, 0.875, 0.5417, 0.875, 0.5417, 0.8213, 0.5417, 0.6519, 0.5417, 0.75, 0.5417, 0.75, 0.5417, 0.655, 0.5417, 0.75, 0.5417, 0.8227, 0.5417, 0.8213, 0.5417, 0.75, 0.5417, 0.625, 0.5417, 0.6519, 0.5417, 0.655, 0.5417, 0.625, 0.5417, 0.8213, 0.5417, 0.875, 0.5417, 0.875, 0.5417, 0.8227, 0.5417, 0.655, 0.5417, 0.75, 0.5417, 0.75, 0.5417, 0.6519, 0.5417, 0.75, 0.5417, 0.8213, 0.5417, 0.8227, 0.5417, 0.75, 0.5417, 0.625, 0.5417, 0.655, 0.5417, 0.6519, 0.5417, 0.625, 0.5417, 0.6519, 0.5417, 0.75, 0.5417, 0.75, 0.5417, 0.6519])
me_cube_003.materials.append(mat_material_005)
me_cube_003.materials.append(mat_material_001)
me_cube_003.materials.append(mat_material_002)
me_cube_003.use_remesh_preserve_volume = False
me_cube_003.use_remesh_preserve_attributes = False
me_cube_003.use_mirror_vertex_groups = False
me_cube_003.update()
arm_armature = bpy.data.armatures.new('Armature')  # bones are not reproduced

# ---- objects
ob_chest = bpy.data.objects.new('Chest', me_cube_001)
ob_lock = bpy.data.objects.new('Lock', me_cube_002)
ob_lid = bpy.data.objects.new('Lid', me_cube_003)
ob_armature = bpy.data.objects.new('Armature', arm_armature)

# ---- transforms, parenting, visibility, modifiers, constraints
ob_chest.parent = ob_armature
ob_chest.matrix_parent_inverse = Matrix(((-1.0, 2.469e-08, -1.49e-07, 2.019e-07), (3.02e-14, -0.9865, -0.1635, -1.059), (-1.51e-07, -0.1635, 0.9865, -1.337), (0.0, 0.0, -0.0, 1.0)))
ob_chest.location = (0.0, 0.0, 1.023)
ob_chest.scale = (1.655, 1.049, 1.049)
ob_chest.lock_rotations_4d = False
ob_chest.empty_display_type = 'ARROWS'
ob_chest.lineart.crease_threshold = 0.0
ob_lock.parent = ob_armature
ob_lock.matrix_parent_inverse = Matrix(((1.0, -9.244e-07, -1.427e-05, 2.423e-05), (1.546e-11, -0.9979, 0.06462, -1.596), (-1.431e-05, -0.06462, -0.9979, 1.694), (-0.0, 0.0, -0.0, 1.0)))
ob_lock.location = (0.0, -1.539, 1.735)
ob_lock.scale = (0.4854, 0.1559, 0.4854)
ob_lock.lineart.crease_threshold = 0.0
ob_lid.parent = ob_armature
ob_lid.matrix_parent_inverse = Matrix(((1.0, -9.244e-07, -1.427e-05, 2.423e-05), (1.546e-11, -0.9979, 0.06462, -1.596), (-1.431e-05, -0.06462, -0.9979, 1.694), (-0.0, 0.0, -0.0, 1.0)))
ob_lid.location = (0.0, 0.0, 1.023)
ob_lid.scale = (1.655, 1.049, 1.049)
ob_lid.lock_rotations_4d = False
ob_lid.empty_display_type = 'ARROWS'
ob_lid.lineart.crease_threshold = 0.0
ob_armature.location = (3.555e-16, 1.484, 1.601)
ob_armature.show_in_front = True
ob_armature.lineart.crease_threshold = 0.0

# ---- collection membership
col_collection.objects.link(ob_chest)
col_collection.objects.link(ob_lock)
col_collection.objects.link(ob_lid)
col_collection.objects.link(ob_armature)

# ---- scene / render settings (as saved in the file)
scene.frame_start = 1; scene.frame_end = 42; scene.frame_set(41)
scene.render.engine = 'BLENDER_EEVEE_NEXT'
scene.render.fps = 25
scene.cycles.use_denoising = False
scene.cycles.samples = 128
scene.cycles.sampling_pattern = 'TABULATED_SOBOL'
scene.cycles.use_adaptive_sampling = False
scene.cycles.use_light_tree = False
scene.eevee.use_gtao = True
scene.eevee.gtao_distance = 0.77
scene.eevee.use_raytracing = True
scene.view_settings.view_transform = 'Filmic'
bpy.context.view_layer.update()

# ---- added for rendering (the .blend has no active camera and no usable light): camera, sun
cam_auto = bpy.data.cameras.new('AutoCamera')
cam_auto.lens = 50.0
cam_auto.sensor_width = 36.0
cam_auto.clip_end = 1000.0
ob_auto_camera = bpy.data.objects.new('AutoCamera', cam_auto)
scene.collection.objects.link(ob_auto_camera)
ob_auto_camera.location = (7.9515, -8.39695, 8.95018)
ob_auto_camera.rotation_euler = (1.09748, -7.21219e-08, 0.694738)
scene.camera = ob_auto_camera
light_auto_sun = bpy.data.lights.new('AutoSun', 'SUN')
light_auto_sun.energy = 3.0
light_auto_sun.angle = 0.0523599
ob_auto_sun = bpy.data.objects.new('AutoSun', light_auto_sun)
scene.collection.objects.link(ob_auto_sun)
ob_auto_sun.rotation_euler = (0.872665, 0.174533, 0.523599)
bpy.context.view_layer.update()
